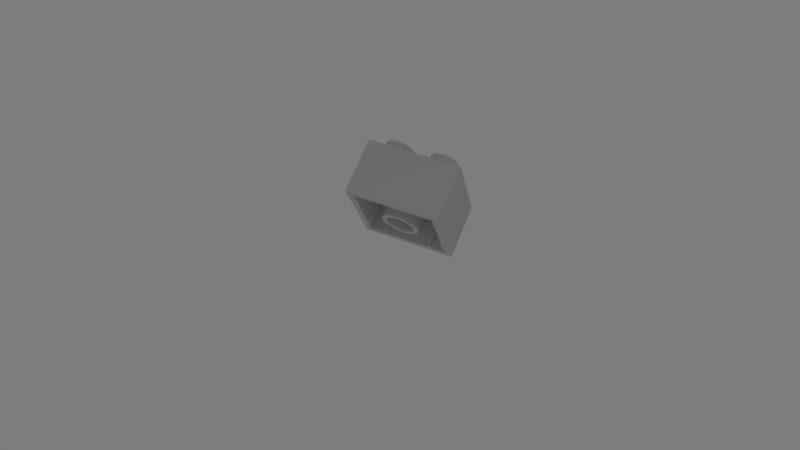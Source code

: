 # Source: render.blend  (saved by Blender 2.79.0; exported with 4.5.12 LTS)
import bpy
from mathutils import Matrix  # noqa: F401  (used for matrix-valued properties, if any)

bpy.ops.wm.read_factory_settings(use_empty=True)
scene = bpy.context.scene
scene.name = 'Scene'

# ---- collections
col_collection_1 = bpy.data.collections.new('Collection 1'); scene.collection.children.link(col_collection_1)

# ---- materials (node trees are filled in below, after node groups)
mat_color_194_001 = bpy.data.materials.new('Color_194.001')
mat_color_194_001.alpha_threshold = 0.0
mat_color_194_001.use_transparent_shadow = False
mat_color_194_001.diffuse_color = (0.6392, 0.6353, 0.6431, 1.0)
mat_color_194_001.specular_color = (0.0, 0.0, 0.0)
mat_color_194_001.roughness = 0.5
mat_color_194_001.specular_intensity = 1.0

# ---- material node trees

# ---- world
world_world = bpy.data.worlds.new('World'); scene.world = world_world
world_world.color = (0.2048, 0.2048, 0.2048)
world_world.use_sun_shadow = False
world_world.sun_shadow_jitter_overblur = 0.0
world_world.cycles.sampling_method = 'MANUAL'

# ---- cameras
cam_camera = bpy.data.cameras.new('Camera')
cam_camera.clip_end = 100.0
cam_camera.lens = 35.0
cam_camera.sensor_width = 32.0
cam_camera.sensor_height = 18.0
cam_camera.ortho_scale = 7.314
cam_camera.dof.focus_distance = 0.0
cam_camera.dof.aperture_fstop = 128.0

# ---- lights
light_lamp = bpy.data.lights.new('Lamp', 'POINT')
light_lamp.transmission_factor = 0.0
light_lamp.cutoff_distance = 30.0
light_lamp.energy = 100.0
light_lamp.shadow_buffer_clip_start = 1.001
light_lamp.shadow_soft_size = 0.1
light_lamp.shadow_maximum_resolution = 0.006
light_lamp.use_absolute_resolution = True

# ---- meshes
me_part_000 = bpy.data.meshes.new('Part.000')
me_part_000.from_pydata([(-7.96, 0.02, 7.96), (-7.96, 9.58, 7.96), (-7.96, 0.02, -7.96), (-7.96, 9.58, -7.96), (7.96, 9.58, -7.96), (7.96, 0.02, -7.96), (-7.96, 9.58, -7.96), (-7.96, 0.02, -7.96), (7.96, 0.02, -7.96), (7.96, 9.58, -7.96), (7.96, 0.02, 7.96), (7.96, 9.58, 7.96), (7.96, 0.02, 7.96), (7.96, 9.58, 7.96), (-7.96, 0.02, 7.96), (-7.96, 9.58, 7.96), (-7.96, 9.58, 7.96), (7.96, 9.58, 7.96), (-7.96, 9.58, -7.96), (7.96, 9.58, -7.96), (-7.96, 0.02, -7.96), (-6.8, 0.02, -6.8), (-7.96, 0.02, 7.96), (-6.8, 0.02, 6.8), (7.96, 0.02, -7.96), (6.8, 0.02, -6.8), (6.8, 0.02, 6.8), (7.96, 0.02, 7.96), (-6.8, 0.02, 6.8), (-6.8, 8.6, 6.8), (6.8, 0.02, 6.8), (6.8, 8.6, 6.8), (6.8, 0.02, 6.8), (6.8, 8.6, 6.8), (6.8, 0.02, -6.8), (6.8, 8.6, -6.8), (6.8, 0.02, -6.8), (6.8, 8.6, -6.8), (-6.8, 0.02, -6.8), (-6.8, 8.6, -6.8), (-6.8, 0.02, -6.8), (-6.8, 8.6, -6.8), (-6.8, 0.02, 6.8), (-6.8, 8.6, 6.8), (6.8, 8.6, -6.8), (6.8, 8.6, 6.8), (-6.8, 8.6, -6.8), (-6.8, 8.6, 6.8), (4.0, 9.58, -6.4), (3.082, 9.58, -6.217), (4.0, 11.4, -6.4), (3.082, 11.4, -6.217), (2.303, 9.58, -5.697), (2.303, 11.4, -5.697), (1.783, 9.58, -4.918), (1.783, 11.4, -4.918), (1.6, 9.58, -4.0), (1.6, 11.4, -4.0), (1.783, 9.58, -3.082), (1.783, 11.4, -3.082), (2.303, 9.58, -2.303), (2.303, 11.4, -2.303), (3.082, 9.58, -1.783), (3.082, 11.4, -1.783), (4.0, 9.58, -1.6), (4.0, 11.4, -1.6), (4.918, 9.58, -1.783), (4.918, 11.4, -1.783), (5.697, 9.58, -2.303), (5.697, 11.4, -2.303), (6.217, 9.58, -3.082), (6.217, 11.4, -3.082), (6.4, 9.58, -4.0), (6.4, 11.4, -4.0), (6.217, 9.58, -4.918), (6.217, 11.4, -4.918), (5.697, 9.58, -5.697), (5.697, 11.4, -5.697), (4.918, 9.58, -6.217), (4.918, 11.4, -6.217), (4.918, 11.4, -6.217), (4.0, 11.4, -6.4), (4.0, 11.4, -4.0), (5.697, 11.4, -5.697), (6.217, 11.4, -4.918), (6.4, 11.4, -4.0), (6.217, 11.4, -3.082), (5.697, 11.4, -2.303), (4.918, 11.4, -1.783), (4.0, 11.4, -1.6), (3.082, 11.4, -1.783), (2.303, 11.4, -2.303), (1.783, 11.4, -3.082), (1.6, 11.4, -4.0), (1.783, 11.4, -4.918), (2.303, 11.4, -5.697), (3.082, 11.4, -6.217), (4.0, 11.4, 1.6), (3.082, 11.4, 1.783), (4.0, 11.4, 4.0), (2.303, 11.4, 2.303), (1.783, 11.4, 3.082), (1.6, 11.4, 4.0), (1.783, 11.4, 4.918), (2.303, 11.4, 5.697), (3.082, 11.4, 6.217), (4.0, 11.4, 6.4), (4.918, 11.4, 6.217), (5.697, 11.4, 5.697), (6.217, 11.4, 4.918), (6.4, 11.4, 4.0), (6.217, 11.4, 3.082), (5.697, 11.4, 2.303), (4.918, 11.4, 1.783), (4.918, 9.58, 1.783), (4.0, 9.58, 1.6), (4.918, 11.4, 1.783), (4.0, 11.4, 1.6), (5.697, 9.58, 2.303), (5.697, 11.4, 2.303), (6.217, 9.58, 3.082), (6.217, 11.4, 3.082), (6.4, 9.58, 4.0), (6.4, 11.4, 4.0), (6.217, 9.58, 4.918), (6.217, 11.4, 4.918), (5.697, 9.58, 5.697), (5.697, 11.4, 5.697), (4.918, 9.58, 6.217), (4.918, 11.4, 6.217), (4.0, 9.58, 6.4), (4.0, 11.4, 6.4), (3.082, 9.58, 6.217), (3.082, 11.4, 6.217), (2.303, 9.58, 5.697), (2.303, 11.4, 5.697), (1.783, 9.58, 4.918), (1.783, 11.4, 4.918), (1.6, 9.58, 4.0), (1.6, 11.4, 4.0), (1.783, 9.58, 3.082), (1.783, 11.4, 3.082), (2.303, 9.58, 2.303), (2.303, 11.4, 2.303), (3.082, 9.58, 1.783), (3.082, 11.4, 1.783), (-4.0, 9.58, 1.6), (-4.918, 9.58, 1.783), (-4.0, 11.4, 1.6), (-4.918, 11.4, 1.783), (-5.697, 9.58, 2.303), (-5.697, 11.4, 2.303), (-6.217, 9.58, 3.082), (-6.217, 11.4, 3.082), (-6.4, 9.58, 4.0), (-6.4, 11.4, 4.0), (-6.217, 9.58, 4.918), (-6.217, 11.4, 4.918), (-5.697, 9.58, 5.697), (-5.697, 11.4, 5.697), (-4.918, 9.58, 6.217), (-4.918, 11.4, 6.217), (-4.0, 9.58, 6.4), (-4.0, 11.4, 6.4), (-3.082, 9.58, 6.217), (-3.082, 11.4, 6.217), (-2.303, 9.58, 5.697), (-2.303, 11.4, 5.697), (-1.783, 9.58, 4.918), (-1.783, 11.4, 4.918), (-1.6, 9.58, 4.0), (-1.6, 11.4, 4.0), (-1.783, 9.58, 3.082), (-1.783, 11.4, 3.082), (-2.303, 9.58, 2.303), (-2.303, 11.4, 2.303), (-3.082, 9.58, 1.783), (-3.082, 11.4, 1.783), (-3.082, 11.4, 1.783), (-4.0, 11.4, 1.6), (-4.0, 11.4, 4.0), (-2.303, 11.4, 2.303), (-1.783, 11.4, 3.082), (-1.6, 11.4, 4.0), (-1.783, 11.4, 4.918), (-2.303, 11.4, 5.697), (-3.082, 11.4, 6.217), (-4.0, 11.4, 6.4), (-4.918, 11.4, 6.217), (-5.697, 11.4, 5.697), (-6.217, 11.4, 4.918), (-6.4, 11.4, 4.0), (-6.217, 11.4, 3.082), (-5.697, 11.4, 2.303), (-4.918, 11.4, 1.783), (-4.0, 11.4, -6.4), (-4.918, 11.4, -6.217), (-4.0, 11.4, -4.0), (-5.697, 11.4, -5.697), (-6.217, 11.4, -4.918), (-6.4, 11.4, -4.0), (-6.217, 11.4, -3.082), (-5.697, 11.4, -2.303), (-4.918, 11.4, -1.783), (-4.0, 11.4, -1.6), (-3.082, 11.4, -1.783), (-2.303, 11.4, -2.303), (-1.783, 11.4, -3.082), (-1.6, 11.4, -4.0), (-1.783, 11.4, -4.918), (-2.303, 11.4, -5.697), (-3.082, 11.4, -6.217), (-3.082, 9.58, -6.217), (-4.0, 9.58, -6.4), (-3.082, 11.4, -6.217), (-4.0, 11.4, -6.4), (-2.303, 9.58, -5.697), (-2.303, 11.4, -5.697), (-1.783, 9.58, -4.918), (-1.783, 11.4, -4.918), (-1.6, 9.58, -4.0), (-1.6, 11.4, -4.0), (-1.783, 9.58, -3.082), (-1.783, 11.4, -3.082), (-2.303, 9.58, -2.303), (-2.303, 11.4, -2.303), (-3.082, 9.58, -1.783), (-3.082, 11.4, -1.783), (-4.0, 9.58, -1.6), (-4.0, 11.4, -1.6), (-4.918, 9.58, -1.783), (-4.918, 11.4, -1.783), (-5.697, 9.58, -2.303), (-5.697, 11.4, -2.303), (-6.217, 9.58, -3.082), (-6.217, 11.4, -3.082), (-6.4, 9.58, -4.0), (-6.4, 11.4, -4.0), (-6.217, 9.58, -4.918), (-6.217, 11.4, -4.918), (-5.697, 9.58, -5.697), (-5.697, 11.4, -5.697), (-4.918, 9.58, -6.217), (-4.918, 11.4, -6.217), (-4.768e-07, 0.02, -2.4), (-4.768e-07, 8.6, -2.4), (-0.9184, 0.02, -2.217), (-0.9184, 8.6, -2.217), (-1.697, 0.02, -1.697), (-1.697, 8.6, -1.697), (-2.217, 0.02, -0.9184), (-2.217, 8.6, -0.9184), (-2.4, 0.02, -2.949e-08), (-2.4, 8.6, -4.045e-07), (-2.217, 0.02, 0.9184), (-2.217, 8.6, 0.9184), (-1.697, 0.02, 1.697), (-1.697, 8.6, 1.697), (-0.9184, 0.02, 2.217), (-0.9184, 8.6, 2.217), (0.0, 0.02, 2.4), (0.0, 8.6, 2.4), (0.9184, 0.02, 2.217), (0.9184, 8.6, 2.217), (1.697, 0.02, 1.697), (1.697, 8.6, 1.697), (2.217, 0.02, 0.9184), (2.217, 8.6, 0.9184), (2.4, 0.02, 1.04e-07), (2.4, 8.6, -2.71e-07), (2.217, 0.02, -0.9184), (2.217, 8.6, -0.9184), (1.697, 0.02, -1.697), (1.697, 8.6, -1.697), (0.9184, 0.02, -2.217), (0.9184, 8.6, -2.217), (-1.244, 0.02, -3.003), (-1.244, 8.6, -3.003), (-4.768e-07, 0.02, -3.25), (-4.768e-07, 8.6, -3.25), (-2.298, 0.02, -2.298), (-2.298, 8.6, -2.298), (-3.003, 0.02, -1.244), (-3.003, 8.6, -1.244), (-3.25, 0.02, -3.963e-08), (-3.25, 8.6, -4.147e-07), (-3.003, 0.02, 1.244), (-3.003, 8.6, 1.244), (-2.298, 0.02, 2.298), (-2.298, 8.6, 2.298), (-1.244, 0.02, 3.003), (-1.244, 8.6, 3.003), (0.0, 0.02, 3.25), (0.0, 8.6, 3.25), (1.244, 0.02, 3.003), (1.244, 8.6, 3.003), (2.298, 0.02, 2.298), (2.298, 8.6, 2.298), (3.003, 0.02, 1.244), (3.003, 8.6, 1.244), (3.25, 0.02, 1.412e-07), (3.25, 8.6, -2.339e-07), (3.003, 0.02, -1.244), (3.003, 8.6, -1.244), (2.298, 0.02, -2.298), (2.298, 8.6, -2.298), (1.244, 0.02, -3.003), (1.244, 8.6, -3.003), (0.9184, 0.02, -2.217), (-4.768e-07, 0.02, -2.4), (1.244, 0.02, -3.003), (-4.768e-07, 0.02, -3.25), (-1.697, 0.02, -1.697), (-2.298, 0.02, -2.298), (-0.9184, 0.02, -2.217), (-1.244, 0.02, -3.003), (2.298, 0.02, -2.298), (1.697, 0.02, -1.697), (-2.217, 0.02, -0.9184), (-3.003, 0.02, -1.244), (2.217, 0.02, -0.9184), (3.003, 0.02, -1.244), (-3.25, 0.02, -3.963e-08), (-2.4, 0.02, -2.949e-08), (-3.003, 0.02, 1.244), (-2.217, 0.02, 0.9184), (2.4, 0.02, 1.04e-07), (3.25, 0.02, 1.412e-07), (2.217, 0.02, 0.9184), (3.003, 0.02, 1.244), (1.697, 0.02, 1.697), (2.298, 0.02, 2.298), (-1.697, 0.02, 1.697), (-2.298, 0.02, 2.298), (-0.9184, 0.02, 2.217), (-1.244, 0.02, 3.003), (0.9184, 0.02, 2.217), (1.244, 0.02, 3.003), (0.0, 0.02, 2.4), (0.0, 0.02, 3.25), (4.3, 0.15, -6.4), (4.3, 8.6, -6.4), (3.7, 0.15, -6.4), (3.7, 8.6, -6.4), (4.3, 0.15, -6.8), (4.3, 8.6, -6.8), (4.3, 0.15, -6.4), (4.3, 8.6, -6.4), (3.7, 0.15, -6.4), (3.7, 8.6, -6.4), (3.7, 0.15, -6.8), (3.7, 8.6, -6.8), (3.7, 0.15, -6.4), (3.7, 0.15, -6.8), (4.3, 0.15, -6.4), (4.3, 0.15, -6.8), (-3.7, 0.15, -6.4), (-3.7, 8.6, -6.4), (-4.3, 0.15, -6.4), (-4.3, 8.6, -6.4), (-3.7, 0.15, -6.8), (-3.7, 8.6, -6.8), (-3.7, 0.15, -6.4), (-3.7, 8.6, -6.4), (-4.3, 0.15, -6.4), (-4.3, 8.6, -6.4), (-4.3, 0.15, -6.8), (-4.3, 8.6, -6.8), (-4.3, 0.15, -6.4), (-4.3, 0.15, -6.8), (-3.7, 0.15, -6.4), (-3.7, 0.15, -6.8), (-4.3, 0.15, 6.8), (-4.3, 0.15, 6.4), (-3.7, 0.15, 6.8), (-3.7, 0.15, 6.4), (-4.3, 0.15, 6.8), (-4.3, 8.6, 6.8), (-4.3, 0.15, 6.4), (-4.3, 8.6, 6.4), (-4.3, 0.15, 6.4), (-4.3, 8.6, 6.4), (-3.7, 0.15, 6.4), (-3.7, 8.6, 6.4), (-3.7, 0.15, 6.4), (-3.7, 8.6, 6.4), (-3.7, 0.15, 6.8), (-3.7, 8.6, 6.8), (3.7, 0.15, 6.8), (3.7, 0.15, 6.4), (4.3, 0.15, 6.8), (4.3, 0.15, 6.4), (3.7, 0.15, 6.8), (3.7, 8.6, 6.8), (3.7, 0.15, 6.4), (3.7, 8.6, 6.4), (3.7, 0.15, 6.4), (3.7, 8.6, 6.4), (4.3, 0.15, 6.4), (4.3, 8.6, 6.4), (4.3, 0.15, 6.4), (4.3, 8.6, 6.4), (4.3, 0.15, 6.8), (4.3, 8.6, 6.8), (6.4, 0.15, -3.7), (6.4, 8.6, -3.7), (6.4, 0.15, -4.3), (6.4, 8.6, -4.3), (6.8, 0.15, -3.7), (6.8, 8.6, -3.7), (6.4, 0.15, -3.7), (6.4, 8.6, -3.7), (6.4, 0.15, -4.3), (6.4, 8.6, -4.3), (6.8, 0.15, -4.3), (6.8, 8.6, -4.3), (6.4, 0.15, -4.3), (6.8, 0.15, -4.3), (6.4, 0.15, -3.7), (6.8, 0.15, -3.7), (6.4, 0.15, 3.7), (6.8, 0.15, 3.7), (6.4, 0.15, 4.3), (6.8, 0.15, 4.3), (6.4, 0.15, 3.7), (6.4, 8.6, 3.7), (6.8, 0.15, 3.7), (6.8, 8.6, 3.7), (6.8, 0.15, 4.3), (6.8, 8.6, 4.3), (6.4, 0.15, 4.3), (6.4, 8.6, 4.3), (6.4, 0.15, 4.3), (6.4, 8.6, 4.3), (6.4, 0.15, 3.7), (6.4, 8.6, 3.7), (-6.4, 0.15, 4.3), (-6.4, 8.6, 4.3), (-6.8, 0.15, 4.3), (-6.8, 8.6, 4.3), (-6.4, 0.15, 3.7), (-6.4, 8.6, 3.7), (-6.4, 0.15, 4.3), (-6.4, 8.6, 4.3), (-6.8, 0.15, 3.7), (-6.8, 8.6, 3.7), (-6.4, 0.15, 3.7), (-6.4, 8.6, 3.7), (-6.8, 0.15, 3.7), (-6.4, 0.15, 3.7), (-6.8, 0.15, 4.3), (-6.4, 0.15, 4.3), (-6.8, 0.15, -4.3), (-6.4, 0.15, -4.3), (-6.8, 0.15, -3.7), (-6.4, 0.15, -3.7), (-6.8, 0.15, -4.3), (-6.8, 8.6, -4.3), (-6.4, 0.15, -4.3), (-6.4, 8.6, -4.3), (-6.4, 0.15, -4.3), (-6.4, 8.6, -4.3), (-6.4, 0.15, -3.7), (-6.4, 8.6, -3.7), (-6.4, 0.15, -3.7), (-6.4, 8.6, -3.7), (-6.8, 0.15, -3.7), (-6.8, 8.6, -3.7), (-4.325, 11.52, -3.156), (-4.325, 11.4, -3.206), (-4.858, 11.52, -3.156), (-4.795, 11.4, -3.206), (-4.795, 11.4, -3.206), (-4.667, 11.52, -3.983), (-4.628, 11.4, -3.933), (-4.628, 11.4, -3.933), (-4.328, 11.52, -3.983), (-4.328, 11.4, -3.933), (-4.328, 11.52, -4.034), (-4.328, 11.4, -4.083), (-4.656, 11.52, -4.034), (-4.593, 11.4, -4.083), (-4.593, 11.4, -4.083), (-4.465, 11.52, -4.86), (-4.426, 11.4, -4.811), (-4.426, 11.4, -4.811), (-3.921, 11.52, -4.86), (-3.921, 11.4, -4.811), (-3.921, 11.52, -4.911), (-3.921, 11.4, -4.961), (-4.485, 11.52, -4.911), (-4.485, 11.4, -4.961), (-4.51, 11.52, -4.892), (-4.559, 11.4, -4.903), (-4.708, 11.52, -4.034), (-4.759, 11.4, -4.034), (-4.889, 11.52, -3.105), (-4.889, 11.4, -3.055), (-4.325, 11.52, -3.105), (-4.325, 11.4, -3.055), (-4.281, 11.4, -3.07), (-4.31, 11.52, -3.11), (-4.253, 11.4, -3.107), (-4.301, 11.52, -3.123), (-4.281, 11.4, -3.191), (-4.31, 11.52, -3.151), (-4.301, 11.52, -3.138), (-4.253, 11.4, -3.154), (-3.877, 11.4, -4.947), (-3.906, 11.52, -4.906), (-3.849, 11.4, -4.909), (-3.897, 11.52, -4.894), (-3.849, 11.4, -4.863), (-3.897, 11.52, -4.878), (-3.877, 11.4, -4.825), (-3.906, 11.52, -4.865), (-4.494, 11.52, -4.91), (-4.51, 11.4, -4.957), (-4.501, 11.52, -4.906), (-4.532, 11.4, -4.945), (-4.507, 11.52, -4.899), (-4.549, 11.4, -4.926), (-4.719, 11.52, -3.983), (-4.77, 11.4, -3.983), (-4.914, 11.52, -3.136), (-4.963, 11.4, -3.148), (-4.284, 11.4, -4.069), (-4.313, 11.52, -4.029), (-4.257, 11.4, -4.031), (-4.304, 11.52, -4.016), (-4.257, 11.4, -3.985), (-4.304, 11.52, -4.0), (-4.284, 11.4, -3.947), (-4.313, 11.52, -3.988), (-4.922, 11.4, -3.063), (-4.901, 11.52, -3.108), (-4.948, 11.4, -3.084), (-4.909, 11.52, -3.115), (-4.963, 11.4, -3.114), (-4.914, 11.52, -3.125), (-2.822, 11.52, -4.678), (-2.87, 11.4, -4.689), (-3.099, 11.52, -3.474), (-3.147, 11.4, -3.485), (-2.514, 11.52, -3.339), (-2.465, 11.4, -3.327), (-2.237, 11.52, -4.542), (-2.188, 11.4, -4.531), (-2.773, 11.52, -4.666), (-3.05, 11.52, -3.463), (-2.563, 11.52, -3.35), (-2.286, 11.52, -4.554), (-2.724, 11.4, -4.655), (-3.001, 11.4, -3.452), (-2.611, 11.4, -3.361), (-2.334, 11.4, -4.565), (-2.712, 11.52, -4.78), (-2.675, 11.4, -4.747), (-2.749, 11.52, -4.815), (-2.785, 11.4, -4.849), (-2.602, 11.52, -4.849), (-2.588, 11.4, -4.801), (-2.617, 11.52, -4.897), (-2.631, 11.4, -4.945), (-2.473, 11.52, -4.853), (-2.484, 11.4, -4.805), (-2.461, 11.52, -4.903), (-2.45, 11.4, -4.951), (-2.359, 11.52, -4.793), (-2.393, 11.4, -4.756), (-2.324, 11.52, -4.83), (-2.29, 11.4, -4.866), (-2.29, 11.52, -4.683), (-2.338, 11.4, -4.668), (-2.242, 11.52, -4.698), (-2.194, 11.4, -4.712), (-2.624, 11.52, -3.236), (-2.66, 11.4, -3.27), (-2.587, 11.52, -3.201), (-2.55, 11.4, -3.168), (-2.733, 11.52, -3.168), (-2.748, 11.4, -3.215), (-2.719, 11.52, -3.119), (-2.704, 11.4, -3.072), (-2.863, 11.52, -3.163), (-2.851, 11.4, -3.212), (-2.874, 11.52, -3.114), (-2.885, 11.4, -3.065), (-2.977, 11.52, -3.224), (-2.943, 11.4, -3.26), (-3.011, 11.52, -3.187), (-3.045, 11.4, -3.151), (-3.045, 11.52, -3.334), (-2.998, 11.4, -3.348), (-3.094, 11.52, -3.319), (-3.141, 11.4, -3.304), (-3.922, 11.52, -3.463), (-3.873, 11.4, -3.452), (-3.645, 11.52, -4.666), (-3.596, 11.4, -4.655), (-3.694, 11.52, -4.678), (-3.743, 11.4, -4.689), (-3.971, 11.52, -3.474), (-4.02, 11.4, -3.485), (-3.386, 11.52, -3.337), (-3.338, 11.4, -3.327), (-3.233, 11.52, -4.003), (-3.185, 11.4, -3.992), (-3.258, 11.52, -4.034), (-3.258, 11.4, -4.083), (-3.463, 11.52, -4.034), (-3.463, 11.4, -4.083), (-3.463, 11.52, -3.983), (-3.463, 11.4, -3.933), (-3.29, 11.52, -3.983), (-3.352, 11.4, -3.933), (-3.352, 11.4, -3.933), (-3.435, 11.52, -3.348), (-3.484, 11.4, -3.361), (-3.053, 11.4, -4.578), (-3.103, 11.52, -4.583), (-3.071, 11.4, -4.536), (-3.109, 11.52, -4.568), (-3.111, 11.4, -4.512), (-3.122, 11.52, -4.56), (-3.157, 11.4, -4.516), (-3.138, 11.52, -4.562), (-3.192, 11.4, -4.547), (-3.149, 11.52, -4.572), (-3.202, 11.4, -4.592), (-3.153, 11.52, -4.587), (-3.548, 11.4, -4.747), (-3.584, 11.52, -4.78), (-3.621, 11.52, -4.815), (-3.657, 11.4, -4.849), (-3.46, 11.4, -4.801), (-3.474, 11.52, -4.848), (-3.488, 11.52, -4.897), (-3.504, 11.4, -4.945), (-3.356, 11.4, -4.805), (-3.344, 11.52, -4.852), (-3.333, 11.52, -4.902), (-3.323, 11.4, -4.951), (-3.265, 11.4, -4.756), (-3.23, 11.52, -4.791), (-3.196, 11.52, -4.828), (-3.163, 11.4, -4.866), (-3.21, 11.4, -4.668), (-3.162, 11.52, -4.681), (-3.114, 11.52, -4.696), (-3.067, 11.4, -4.712), (-3.918, 11.52, -3.333), (-3.966, 11.52, -3.319), (-4.013, 11.4, -3.304), (-3.87, 11.4, -3.348), (-3.85, 11.52, -3.223), (-3.884, 11.52, -3.186), (-3.917, 11.4, -3.151), (-3.815, 11.4, -3.26), (-3.736, 11.52, -3.162), (-3.747, 11.52, -3.113), (-3.758, 11.4, -3.065), (-3.724, 11.4, -3.212), (-3.606, 11.52, -3.166), (-3.592, 11.52, -3.118), (-3.576, 11.4, -3.072), (-3.62, 11.4, -3.215), (-3.496, 11.52, -3.234), (-3.459, 11.52, -3.2), (-3.423, 11.4, -3.168), (-3.532, 11.4, -3.27), (-3.508, 11.4, -3.948), (-3.478, 11.52, -3.988), (-3.535, 11.4, -3.986), (-3.487, 11.52, -4.0), (-3.535, 11.4, -4.033), (-3.487, 11.52, -4.016), (-3.508, 11.4, -4.071), (-3.478, 11.52, -4.029), (-3.226, 11.4, -4.076), (-3.247, 11.52, -4.031), (-3.2, 11.4, -4.055), (-3.238, 11.52, -4.024), (-3.185, 11.4, -4.025), (-3.233, 11.52, -4.014), (-5.4, 11.4, -4.942), (-5.367, 11.52, -4.905), (-5.357, 11.4, -4.961), (-5.353, 11.52, -4.911), (-5.424, 11.4, -4.903), (-5.375, 11.52, -4.892), (-5.282, 11.4, -4.915), (-5.327, 11.52, -4.896), (-5.278, 11.4, -4.869), (-5.326, 11.52, -4.88), (-5.19, 11.52, -3.156), (-5.19, 11.4, -3.206), (-5.723, 11.52, -3.156), (-5.66, 11.4, -3.206), (-5.66, 11.4, -3.206), (-5.312, 11.4, -4.95), (-5.338, 11.52, -4.908), (-5.779, 11.52, -3.136), (-5.828, 11.4, -3.148), (-5.755, 11.52, -3.105), (-5.755, 11.4, -3.055), (-5.19, 11.52, -3.105), (-5.19, 11.4, -3.055), (-5.146, 11.4, -3.191), (-5.175, 11.52, -3.151), (-5.119, 11.4, -3.154), (-5.166, 11.52, -3.138), (-5.119, 11.4, -3.107), (-5.166, 11.52, -3.123), (-5.146, 11.4, -3.07), (-5.175, 11.52, -3.11), (-5.787, 11.4, -3.063), (-5.766, 11.52, -3.108), (-5.814, 11.4, -3.084), (-5.775, 11.52, -3.115), (-5.828, 11.4, -3.114), (-5.779, 11.52, -3.125), (3.675, 11.52, -3.156), (3.675, 11.4, -3.206), (3.142, 11.52, -3.156), (3.205, 11.4, -3.206), (3.205, 11.4, -3.206), (3.333, 11.52, -3.983), (3.372, 11.4, -3.933), (3.372, 11.4, -3.933), (3.672, 11.52, -3.983), (3.672, 11.4, -3.933), (3.672, 11.52, -4.034), (3.672, 11.4, -4.083), (3.344, 11.52, -4.034), (3.407, 11.4, -4.083), (3.407, 11.4, -4.083), (3.535, 11.52, -4.86), (3.574, 11.4, -4.811), (3.574, 11.4, -4.811), (4.079, 11.52, -4.86), (4.079, 11.4, -4.811), (4.079, 11.52, -4.911), (4.079, 11.4, -4.961), (3.515, 11.52, -4.911), (3.515, 11.4, -4.961), (3.49, 11.52, -4.892), (3.441, 11.4, -4.903), (3.292, 11.52, -4.034), (3.241, 11.4, -4.034), (3.111, 11.52, -3.105), (3.111, 11.4, -3.055), (3.675, 11.52, -3.105), (3.675, 11.4, -3.055), (3.719, 11.4, -3.07), (3.69, 11.52, -3.11), (3.747, 11.4, -3.107), (3.699, 11.52, -3.123), (3.719, 11.4, -3.191), (3.69, 11.52, -3.151), (3.699, 11.52, -3.138), (3.747, 11.4, -3.154), (4.123, 11.4, -4.947), (4.094, 11.52, -4.906), (4.151, 11.4, -4.909), (4.103, 11.52, -4.894), (4.151, 11.4, -4.863), (4.103, 11.52, -4.878), (4.123, 11.4, -4.825), (4.094, 11.52, -4.865), (3.506, 11.52, -4.91), (3.49, 11.4, -4.957), (3.499, 11.52, -4.906), (3.468, 11.4, -4.945), (3.493, 11.52, -4.899), (3.451, 11.4, -4.926), (3.281, 11.52, -3.983), (3.23, 11.4, -3.983), (3.086, 11.52, -3.136), (3.037, 11.4, -3.148), (3.716, 11.4, -4.069), (3.687, 11.52, -4.029), (3.743, 11.4, -4.031), (3.696, 11.52, -4.016), (3.743, 11.4, -3.985), (3.696, 11.52, -4.0), (3.716, 11.4, -3.947), (3.687, 11.52, -3.988), (3.078, 11.4, -3.063), (3.099, 11.52, -3.108), (3.052, 11.4, -3.084), (3.091, 11.52, -3.115), (3.037, 11.4, -3.114), (3.086, 11.52, -3.125), (5.178, 11.52, -4.678), (5.13, 11.4, -4.689), (4.901, 11.52, -3.474), (4.853, 11.4, -3.485), (5.486, 11.52, -3.339), (5.535, 11.4, -3.327), (5.763, 11.52, -4.542), (5.812, 11.4, -4.531), (5.227, 11.52, -4.666), (4.95, 11.52, -3.463), (5.437, 11.52, -3.35), (5.714, 11.52, -4.554), (5.276, 11.4, -4.655), (4.999, 11.4, -3.452), (5.389, 11.4, -3.361), (5.666, 11.4, -4.565), (5.288, 11.52, -4.78), (5.325, 11.4, -4.747), (5.251, 11.52, -4.815), (5.215, 11.4, -4.849), (5.398, 11.52, -4.849), (5.412, 11.4, -4.801), (5.383, 11.52, -4.897), (5.369, 11.4, -4.945), (5.527, 11.52, -4.853), (5.516, 11.4, -4.805), (5.539, 11.52, -4.903), (5.55, 11.4, -4.951), (5.641, 11.52, -4.793), (5.607, 11.4, -4.756), (5.676, 11.52, -4.83), (5.71, 11.4, -4.866), (5.71, 11.52, -4.683), (5.662, 11.4, -4.668), (5.758, 11.52, -4.698), (5.806, 11.4, -4.712), (5.376, 11.52, -3.236), (5.34, 11.4, -3.27), (5.413, 11.52, -3.201), (5.45, 11.4, -3.168), (5.267, 11.52, -3.168), (5.252, 11.4, -3.215), (5.281, 11.52, -3.119), (5.296, 11.4, -3.072), (5.137, 11.52, -3.163), (5.149, 11.4, -3.212), (5.126, 11.52, -3.114), (5.115, 11.4, -3.065), (5.023, 11.52, -3.224), (5.057, 11.4, -3.26), (4.989, 11.52, -3.187), (4.955, 11.4, -3.151), (4.955, 11.52, -3.334), (5.002, 11.4, -3.348), (4.906, 11.52, -3.319), (4.859, 11.4, -3.304), (4.078, 11.52, -3.463), (4.127, 11.4, -3.452), (4.355, 11.52, -4.666), (4.404, 11.4, -4.655), (4.306, 11.52, -4.678), (4.257, 11.4, -4.689), (4.029, 11.52, -3.474), (3.98, 11.4, -3.485), (4.614, 11.52, -3.337), (4.662, 11.4, -3.327), (4.767, 11.52, -4.003), (4.815, 11.4, -3.992), (4.742, 11.52, -4.034), (4.742, 11.4, -4.083), (4.537, 11.52, -4.034), (4.537, 11.4, -4.083), (4.537, 11.52, -3.983), (4.537, 11.4, -3.933), (4.71, 11.52, -3.983), (4.648, 11.4, -3.933), (4.648, 11.4, -3.933), (4.565, 11.52, -3.348), (4.516, 11.4, -3.361), (4.947, 11.4, -4.578), (4.897, 11.52, -4.583), (4.929, 11.4, -4.536), (4.891, 11.52, -4.568), (4.889, 11.4, -4.512), (4.878, 11.52, -4.56), (4.843, 11.4, -4.516), (4.862, 11.52, -4.562), (4.808, 11.4, -4.547), (4.851, 11.52, -4.572), (4.798, 11.4, -4.592), (4.847, 11.52, -4.587), (4.452, 11.4, -4.747), (4.416, 11.52, -4.78), (4.379, 11.52, -4.815), (4.343, 11.4, -4.849), (4.54, 11.4, -4.801), (4.526, 11.52, -4.848), (4.512, 11.52, -4.897), (4.496, 11.4, -4.945), (4.644, 11.4, -4.805), (4.656, 11.52, -4.852), (4.667, 11.52, -4.902), (4.677, 11.4, -4.951), (4.735, 11.4, -4.756), (4.77, 11.52, -4.791), (4.804, 11.52, -4.828), (4.837, 11.4, -4.866), (4.79, 11.4, -4.668), (4.838, 11.52, -4.681), (4.886, 11.52, -4.696), (4.933, 11.4, -4.712), (4.082, 11.52, -3.333), (4.034, 11.52, -3.319), (3.987, 11.4, -3.304), (4.13, 11.4, -3.348), (4.15, 11.52, -3.223), (4.116, 11.52, -3.186), (4.083, 11.4, -3.151), (4.185, 11.4, -3.26), (4.264, 11.52, -3.162), (4.253, 11.52, -3.113), (4.242, 11.4, -3.065), (4.276, 11.4, -3.212), (4.394, 11.52, -3.166), (4.408, 11.52, -3.118), (4.424, 11.4, -3.072), (4.38, 11.4, -3.215), (4.504, 11.52, -3.234), (4.541, 11.52, -3.2), (4.577, 11.4, -3.168), (4.468, 11.4, -3.27), (4.492, 11.4, -3.948), (4.522, 11.52, -3.988), (4.465, 11.4, -3.986), (4.513, 11.52, -4.0), (4.465, 11.4, -4.033), (4.513, 11.52, -4.016), (4.492, 11.4, -4.071), (4.522, 11.52, -4.029), (4.774, 11.4, -4.076), (4.753, 11.52, -4.031), (4.8, 11.4, -4.055), (4.762, 11.52, -4.024), (4.815, 11.4, -4.025), (4.767, 11.52, -4.014), (2.6, 11.4, -4.942), (2.633, 11.52, -4.905), (2.643, 11.4, -4.961), (2.647, 11.52, -4.911), (2.576, 11.4, -4.903), (2.625, 11.52, -4.892), (2.718, 11.4, -4.915), (2.673, 11.52, -4.896), (2.722, 11.4, -4.869), (2.674, 11.52, -4.88), (2.81, 11.52, -3.156), (2.81, 11.4, -3.206), (2.277, 11.52, -3.156), (2.34, 11.4, -3.206), (2.34, 11.4, -3.206), (2.688, 11.4, -4.95), (2.662, 11.52, -4.908), (2.221, 11.52, -3.136), (2.172, 11.4, -3.148), (2.245, 11.52, -3.105), (2.245, 11.4, -3.055), (2.81, 11.52, -3.105), (2.81, 11.4, -3.055), (2.854, 11.4, -3.191), (2.825, 11.52, -3.151), (2.881, 11.4, -3.154), (2.834, 11.52, -3.138), (2.881, 11.4, -3.107), (2.834, 11.52, -3.123), (2.854, 11.4, -3.07), (2.825, 11.52, -3.11), (2.213, 11.4, -3.063), (2.234, 11.52, -3.108), (2.186, 11.4, -3.084), (2.225, 11.52, -3.115), (2.172, 11.4, -3.114), (2.221, 11.52, -3.125), (-4.325, 11.52, 4.844), (-4.325, 11.4, 4.794), (-4.858, 11.52, 4.844), (-4.795, 11.4, 4.794), (-4.795, 11.4, 4.794), (-4.667, 11.52, 4.017), (-4.628, 11.4, 4.067), (-4.628, 11.4, 4.067), (-4.328, 11.52, 4.017), (-4.328, 11.4, 4.067), (-4.328, 11.52, 3.966), (-4.328, 11.4, 3.917), (-4.656, 11.52, 3.966), (-4.593, 11.4, 3.917), (-4.593, 11.4, 3.917), (-4.465, 11.52, 3.14), (-4.426, 11.4, 3.189), (-4.426, 11.4, 3.189), (-3.921, 11.52, 3.14), (-3.921, 11.4, 3.189), (-3.921, 11.52, 3.089), (-3.921, 11.4, 3.039), (-4.485, 11.52, 3.089), (-4.485, 11.4, 3.039), (-4.51, 11.52, 3.108), (-4.559, 11.4, 3.097), (-4.708, 11.52, 3.966), (-4.759, 11.4, 3.966), (-4.889, 11.52, 4.895), (-4.889, 11.4, 4.945), (-4.325, 11.52, 4.895), (-4.325, 11.4, 4.945), (-4.281, 11.4, 4.93), (-4.31, 11.52, 4.89), (-4.253, 11.4, 4.893), (-4.301, 11.52, 4.877), (-4.281, 11.4, 4.809), (-4.31, 11.52, 4.849), (-4.301, 11.52, 4.862), (-4.253, 11.4, 4.846), (-3.877, 11.4, 3.053), (-3.906, 11.52, 3.094), (-3.849, 11.4, 3.091), (-3.897, 11.52, 3.106), (-3.849, 11.4, 3.137), (-3.897, 11.52, 3.122), (-3.877, 11.4, 3.175), (-3.906, 11.52, 3.135), (-4.494, 11.52, 3.09), (-4.51, 11.4, 3.043), (-4.501, 11.52, 3.094), (-4.532, 11.4, 3.055), (-4.507, 11.52, 3.101), (-4.549, 11.4, 3.074), (-4.719, 11.52, 4.017), (-4.77, 11.4, 4.017), (-4.914, 11.52, 4.864), (-4.963, 11.4, 4.852), (-4.284, 11.4, 3.931), (-4.313, 11.52, 3.971), (-4.257, 11.4, 3.969), (-4.304, 11.52, 3.984), (-4.257, 11.4, 4.015), (-4.304, 11.52, 4.0), (-4.284, 11.4, 4.053), (-4.313, 11.52, 4.012), (-4.922, 11.4, 4.937), (-4.901, 11.52, 4.892), (-4.948, 11.4, 4.916), (-4.909, 11.52, 4.885), (-4.963, 11.4, 4.886), (-4.914, 11.52, 4.875), (-2.822, 11.52, 3.322), (-2.87, 11.4, 3.311), (-3.099, 11.52, 4.526), (-3.147, 11.4, 4.515), (-2.514, 11.52, 4.661), (-2.465, 11.4, 4.673), (-2.237, 11.52, 3.458), (-2.188, 11.4, 3.469), (-2.773, 11.52, 3.334), (-3.05, 11.52, 4.537), (-2.563, 11.52, 4.65), (-2.286, 11.52, 3.446), (-2.724, 11.4, 3.345), (-3.001, 11.4, 4.548), (-2.611, 11.4, 4.639), (-2.334, 11.4, 3.435), (-2.712, 11.52, 3.22), (-2.675, 11.4, 3.253), (-2.749, 11.52, 3.185), (-2.785, 11.4, 3.151), (-2.602, 11.52, 3.151), (-2.588, 11.4, 3.199), (-2.617, 11.52, 3.103), (-2.631, 11.4, 3.055), (-2.473, 11.52, 3.147), (-2.484, 11.4, 3.195), (-2.461, 11.52, 3.097), (-2.45, 11.4, 3.049), (-2.359, 11.52, 3.207), (-2.393, 11.4, 3.244), (-2.324, 11.52, 3.17), (-2.29, 11.4, 3.134), (-2.29, 11.52, 3.317), (-2.338, 11.4, 3.332), (-2.242, 11.52, 3.302), (-2.194, 11.4, 3.288), (-2.624, 11.52, 4.764), (-2.66, 11.4, 4.73), (-2.587, 11.52, 4.799), (-2.55, 11.4, 4.832), (-2.733, 11.52, 4.832), (-2.748, 11.4, 4.785), (-2.719, 11.52, 4.881), (-2.704, 11.4, 4.928), (-2.863, 11.52, 4.837), (-2.851, 11.4, 4.788), (-2.874, 11.52, 4.886), (-2.885, 11.4, 4.935), (-2.977, 11.52, 4.776), (-2.943, 11.4, 4.74), (-3.011, 11.52, 4.813), (-3.045, 11.4, 4.849), (-3.045, 11.52, 4.666), (-2.998, 11.4, 4.652), (-3.094, 11.52, 4.681), (-3.141, 11.4, 4.696), (-3.922, 11.52, 4.537), (-3.873, 11.4, 4.548), (-3.645, 11.52, 3.334), (-3.596, 11.4, 3.345), (-3.694, 11.52, 3.322), (-3.743, 11.4, 3.311), (-3.971, 11.52, 4.526), (-4.02, 11.4, 4.515), (-3.386, 11.52, 4.663), (-3.338, 11.4, 4.673), (-3.233, 11.52, 3.997), (-3.185, 11.4, 4.008), (-3.258, 11.52, 3.966), (-3.258, 11.4, 3.917), (-3.463, 11.52, 3.966), (-3.463, 11.4, 3.917), (-3.463, 11.52, 4.017), (-3.463, 11.4, 4.067), (-3.29, 11.52, 4.017), (-3.352, 11.4, 4.067), (-3.352, 11.4, 4.067), (-3.435, 11.52, 4.652), (-3.484, 11.4, 4.639), (-3.053, 11.4, 3.422), (-3.103, 11.52, 3.417), (-3.071, 11.4, 3.464), (-3.109, 11.52, 3.432), (-3.111, 11.4, 3.488), (-3.122, 11.52, 3.44), (-3.157, 11.4, 3.484), (-3.138, 11.52, 3.438), (-3.192, 11.4, 3.453), (-3.149, 11.52, 3.428), (-3.202, 11.4, 3.408), (-3.153, 11.52, 3.413), (-3.548, 11.4, 3.253), (-3.584, 11.52, 3.22), (-3.621, 11.52, 3.185), (-3.657, 11.4, 3.151), (-3.46, 11.4, 3.199), (-3.474, 11.52, 3.152), (-3.488, 11.52, 3.103), (-3.504, 11.4, 3.055), (-3.356, 11.4, 3.195), (-3.344, 11.52, 3.148), (-3.333, 11.52, 3.098), (-3.323, 11.4, 3.049), (-3.265, 11.4, 3.244), (-3.23, 11.52, 3.209), (-3.196, 11.52, 3.172), (-3.163, 11.4, 3.134), (-3.21, 11.4, 3.332), (-3.162, 11.52, 3.319), (-3.114, 11.52, 3.304), (-3.067, 11.4, 3.288), (-3.918, 11.52, 4.667), (-3.966, 11.52, 4.681), (-4.013, 11.4, 4.696), (-3.87, 11.4, 4.652), (-3.85, 11.52, 4.777), (-3.884, 11.52, 4.814), (-3.917, 11.4, 4.849), (-3.815, 11.4, 4.74), (-3.736, 11.52, 4.838), (-3.747, 11.52, 4.887), (-3.758, 11.4, 4.935), (-3.724, 11.4, 4.788), (-3.606, 11.52, 4.834), (-3.592, 11.52, 4.882), (-3.576, 11.4, 4.928), (-3.62, 11.4, 4.785), (-3.496, 11.52, 4.766), (-3.459, 11.52, 4.8), (-3.423, 11.4, 4.832), (-3.532, 11.4, 4.73), (-3.508, 11.4, 4.052), (-3.478, 11.52, 4.012), (-3.535, 11.4, 4.014), (-3.487, 11.52, 4.0), (-3.535, 11.4, 3.967), (-3.487, 11.52, 3.984), (-3.508, 11.4, 3.929), (-3.478, 11.52, 3.971), (-3.226, 11.4, 3.924), (-3.247, 11.52, 3.969), (-3.2, 11.4, 3.945), (-3.238, 11.52, 3.976), (-3.185, 11.4, 3.975), (-3.233, 11.52, 3.986), (-5.4, 11.4, 3.058), (-5.367, 11.52, 3.095), (-5.357, 11.4, 3.039), (-5.353, 11.52, 3.089), (-5.424, 11.4, 3.097), (-5.375, 11.52, 3.108), (-5.282, 11.4, 3.085), (-5.327, 11.52, 3.104), (-5.278, 11.4, 3.131), (-5.326, 11.52, 3.12), (-5.19, 11.52, 4.844), (-5.19, 11.4, 4.794), (-5.723, 11.52, 4.844), (-5.66, 11.4, 4.794), (-5.66, 11.4, 4.794), (-5.312, 11.4, 3.05), (-5.338, 11.52, 3.092), (-5.779, 11.52, 4.864), (-5.828, 11.4, 4.852), (-5.755, 11.52, 4.895), (-5.755, 11.4, 4.945), (-5.19, 11.52, 4.895), (-5.19, 11.4, 4.945), (-5.146, 11.4, 4.809), (-5.175, 11.52, 4.849), (-5.119, 11.4, 4.846), (-5.166, 11.52, 4.862), (-5.119, 11.4, 4.893), (-5.166, 11.52, 4.877), (-5.146, 11.4, 4.93), (-5.175, 11.52, 4.89), (-5.787, 11.4, 4.937), (-5.766, 11.52, 4.892), (-5.814, 11.4, 4.916), (-5.775, 11.52, 4.885), (-5.828, 11.4, 4.886), (-5.779, 11.52, 4.875), (3.675, 11.52, 4.844), (3.675, 11.4, 4.794), (3.142, 11.52, 4.844), (3.205, 11.4, 4.794), (3.205, 11.4, 4.794), (3.333, 11.52, 4.017), (3.372, 11.4, 4.067), (3.372, 11.4, 4.067), (3.672, 11.52, 4.017), (3.672, 11.4, 4.067), (3.672, 11.52, 3.966), (3.672, 11.4, 3.917), (3.344, 11.52, 3.966), (3.407, 11.4, 3.917), (3.407, 11.4, 3.917), (3.535, 11.52, 3.14), (3.574, 11.4, 3.189), (3.574, 11.4, 3.189), (4.079, 11.52, 3.14), (4.079, 11.4, 3.189), (4.079, 11.52, 3.089), (4.079, 11.4, 3.039), (3.515, 11.52, 3.089), (3.515, 11.4, 3.039), (3.49, 11.52, 3.108), (3.441, 11.4, 3.097), (3.292, 11.52, 3.966), (3.241, 11.4, 3.966), (3.111, 11.52, 4.895), (3.111, 11.4, 4.945), (3.675, 11.52, 4.895), (3.675, 11.4, 4.945), (3.719, 11.4, 4.93), (3.69, 11.52, 4.89), (3.747, 11.4, 4.893), (3.699, 11.52, 4.877), (3.719, 11.4, 4.809), (3.69, 11.52, 4.849), (3.699, 11.52, 4.862), (3.747, 11.4, 4.846), (4.123, 11.4, 3.053), (4.094, 11.52, 3.094), (4.151, 11.4, 3.091), (4.103, 11.52, 3.106), (4.151, 11.4, 3.137), (4.103, 11.52, 3.122), (4.123, 11.4, 3.175), (4.094, 11.52, 3.135), (3.506, 11.52, 3.09), (3.49, 11.4, 3.043), (3.499, 11.52, 3.094), (3.468, 11.4, 3.055), (3.493, 11.52, 3.101), (3.451, 11.4, 3.074), (3.281, 11.52, 4.017), (3.23, 11.4, 4.017), (3.086, 11.52, 4.864), (3.037, 11.4, 4.852), (3.716, 11.4, 3.931), (3.687, 11.52, 3.971), (3.743, 11.4, 3.969), (3.696, 11.52, 3.984), (3.743, 11.4, 4.015), (3.696, 11.52, 4.0), (3.716, 11.4, 4.053), (3.687, 11.52, 4.012), (3.078, 11.4, 4.937), (3.099, 11.52, 4.892), (3.052, 11.4, 4.916), (3.091, 11.52, 4.885), (3.037, 11.4, 4.886), (3.086, 11.52, 4.875), (5.178, 11.52, 3.322), (5.13, 11.4, 3.311), (4.901, 11.52, 4.526), (4.853, 11.4, 4.515), (5.486, 11.52, 4.661), (5.535, 11.4, 4.673), (5.763, 11.52, 3.458), (5.812, 11.4, 3.469), (5.227, 11.52, 3.334), (4.95, 11.52, 4.537), (5.437, 11.52, 4.65), (5.714, 11.52, 3.446), (5.276, 11.4, 3.345), (4.999, 11.4, 4.548), (5.389, 11.4, 4.639), (5.666, 11.4, 3.435), (5.288, 11.52, 3.22), (5.325, 11.4, 3.253), (5.251, 11.52, 3.185), (5.215, 11.4, 3.151), (5.398, 11.52, 3.151), (5.412, 11.4, 3.199), (5.383, 11.52, 3.103), (5.369, 11.4, 3.055), (5.527, 11.52, 3.147), (5.516, 11.4, 3.195), (5.539, 11.52, 3.097), (5.55, 11.4, 3.049), (5.641, 11.52, 3.207), (5.607, 11.4, 3.244), (5.676, 11.52, 3.17), (5.71, 11.4, 3.134), (5.71, 11.52, 3.317), (5.662, 11.4, 3.332), (5.758, 11.52, 3.302), (5.806, 11.4, 3.288), (5.376, 11.52, 4.764), (5.34, 11.4, 4.73), (5.413, 11.52, 4.799), (5.45, 11.4, 4.832), (5.267, 11.52, 4.832), (5.252, 11.4, 4.785), (5.281, 11.52, 4.881), (5.296, 11.4, 4.928), (5.137, 11.52, 4.837), (5.149, 11.4, 4.788), (5.126, 11.52, 4.886), (5.115, 11.4, 4.935), (5.023, 11.52, 4.776), (5.057, 11.4, 4.74), (4.989, 11.52, 4.813), (4.955, 11.4, 4.849), (4.955, 11.52, 4.666), (5.002, 11.4, 4.652), (4.906, 11.52, 4.681), (4.859, 11.4, 4.696), (4.078, 11.52, 4.537), (4.127, 11.4, 4.548), (4.355, 11.52, 3.334), (4.404, 11.4, 3.345), (4.306, 11.52, 3.322), (4.257, 11.4, 3.311), (4.029, 11.52, 4.526), (3.98, 11.4, 4.515), (4.614, 11.52, 4.663), (4.662, 11.4, 4.673), (4.767, 11.52, 3.997), (4.815, 11.4, 4.008), (4.742, 11.52, 3.966), (4.742, 11.4, 3.917), (4.537, 11.52, 3.966), (4.537, 11.4, 3.917), (4.537, 11.52, 4.017), (4.537, 11.4, 4.067), (4.71, 11.52, 4.017), (4.648, 11.4, 4.067), (4.648, 11.4, 4.067), (4.565, 11.52, 4.652), (4.516, 11.4, 4.639), (4.947, 11.4, 3.422), (4.897, 11.52, 3.417), (4.929, 11.4, 3.464), (4.891, 11.52, 3.432), (4.889, 11.4, 3.488), (4.878, 11.52, 3.44), (4.843, 11.4, 3.484), (4.862, 11.52, 3.438), (4.808, 11.4, 3.453), (4.851, 11.52, 3.428), (4.798, 11.4, 3.408), (4.847, 11.52, 3.413), (4.452, 11.4, 3.253), (4.416, 11.52, 3.22), (4.379, 11.52, 3.185), (4.343, 11.4, 3.151), (4.54, 11.4, 3.199), (4.526, 11.52, 3.152), (4.512, 11.52, 3.103), (4.496, 11.4, 3.055), (4.644, 11.4, 3.195), (4.656, 11.52, 3.148), (4.667, 11.52, 3.098), (4.677, 11.4, 3.049), (4.735, 11.4, 3.244), (4.77, 11.52, 3.209), (4.804, 11.52, 3.172), (4.837, 11.4, 3.134), (4.79, 11.4, 3.332), (4.838, 11.52, 3.319), (4.886, 11.52, 3.304), (4.933, 11.4, 3.288), (4.082, 11.52, 4.667), (4.034, 11.52, 4.681), (3.987, 11.4, 4.696), (4.13, 11.4, 4.652), (4.15, 11.52, 4.777), (4.116, 11.52, 4.814), (4.083, 11.4, 4.849), (4.185, 11.4, 4.74), (4.264, 11.52, 4.838), (4.253, 11.52, 4.887), (4.242, 11.4, 4.935), (4.276, 11.4, 4.788), (4.394, 11.52, 4.834), (4.408, 11.52, 4.882), (4.424, 11.4, 4.928), (4.38, 11.4, 4.785), (4.504, 11.52, 4.766), (4.541, 11.52, 4.8), (4.577, 11.4, 4.832), (4.468, 11.4, 4.73), (4.492, 11.4, 4.052), (4.522, 11.52, 4.012), (4.465, 11.4, 4.014), (4.513, 11.52, 4.0), (4.465, 11.4, 3.967), (4.513, 11.52, 3.984), (4.492, 11.4, 3.929), (4.522, 11.52, 3.971), (4.774, 11.4, 3.924), (4.753, 11.52, 3.969), (4.8, 11.4, 3.945), (4.762, 11.52, 3.976), (4.815, 11.4, 3.975), (4.767, 11.52, 3.986), (2.6, 11.4, 3.058), (2.633, 11.52, 3.095), (2.643, 11.4, 3.039), (2.647, 11.52, 3.089), (2.576, 11.4, 3.097), (2.625, 11.52, 3.108), (2.718, 11.4, 3.085), (2.673, 11.52, 3.104), (2.722, 11.4, 3.131), (2.674, 11.52, 3.12), (2.81, 11.52, 4.844), (2.81, 11.4, 4.794), (2.277, 11.52, 4.844), (2.34, 11.4, 4.794), (2.34, 11.4, 4.794), (2.688, 11.4, 3.05), (2.662, 11.52, 3.092), (2.221, 11.52, 4.864), (2.172, 11.4, 4.852), (2.245, 11.52, 4.895), (2.245, 11.4, 4.945), (2.81, 11.52, 4.895), (2.81, 11.4, 4.945), (2.854, 11.4, 4.809), (2.825, 11.52, 4.849), (2.881, 11.4, 4.846), (2.834, 11.52, 4.862), (2.881, 11.4, 4.893), (2.834, 11.52, 4.877), (2.854, 11.4, 4.93), (2.825, 11.52, 4.89), (2.213, 11.4, 4.937), (2.234, 11.52, 4.892), (2.186, 11.4, 4.916), (2.225, 11.52, 4.885), (2.172, 11.4, 4.886), (2.221, 11.52, 4.875)], [], [(0, 1, 2), (1, 3, 2), (4, 5, 6), (5, 7, 6), (8, 9, 10), (9, 11, 10), (12, 13, 14), (13, 15, 14), (16, 17, 18), (17, 19, 18), (20, 21, 22), (21, 23, 22), (24, 25, 20), (25, 21, 20), (25, 24, 26), (24, 27, 26), (22, 23, 27), (23, 26, 27), (28, 29, 30), (29, 31, 30), (32, 33, 34), (33, 35, 34), (36, 37, 38), (37, 39, 38), (40, 41, 42), (41, 43, 42), (44, 45, 46), (45, 47, 46), (48, 49, 50), (49, 51, 50), (49, 52, 51), (52, 53, 51), (52, 54, 53), (54, 55, 53), (54, 56, 55), (56, 57, 55), (56, 58, 57), (58, 59, 57), (58, 60, 59), (60, 61, 59), (60, 62, 61), (62, 63, 61), (62, 64, 63), (64, 65, 63), (64, 66, 65), (66, 67, 65), (66, 68, 67), (68, 69, 67), (68, 70, 69), (70, 71, 69), (70, 72, 71), (72, 73, 71), (72, 74, 73), (74, 75, 73), (74, 76, 75), (76, 77, 75), (76, 78, 77), (78, 79, 77), (78, 48, 79), (48, 50, 79), (80, 81, 82), (83, 80, 82), (84, 83, 82), (85, 84, 82), (86, 85, 82), (87, 86, 82), (88, 87, 82), (89, 88, 82), (90, 89, 82), (91, 90, 82), (92, 91, 82), (93, 92, 82), (94, 93, 82), (95, 94, 82), (96, 95, 82), (81, 96, 82), (97, 98, 99), (98, 100, 99), (100, 101, 99), (101, 102, 99), (102, 103, 99), (103, 104, 99), (104, 105, 99), (105, 106, 99), (106, 107, 99), (107, 108, 99), (108, 109, 99), (109, 110, 99), (110, 111, 99), (111, 112, 99), (112, 113, 99), (113, 97, 99), (114, 115, 116), (115, 117, 116), (118, 114, 119), (114, 116, 119), (120, 118, 121), (118, 119, 121), (122, 120, 123), (120, 121, 123), (124, 122, 125), (122, 123, 125), (126, 124, 127), (124, 125, 127), (128, 126, 129), (126, 127, 129), (130, 128, 131), (128, 129, 131), (132, 130, 133), (130, 131, 133), (134, 132, 135), (132, 133, 135), (136, 134, 137), (134, 135, 137), (138, 136, 139), (136, 137, 139), (140, 138, 141), (138, 139, 141), (142, 140, 143), (140, 141, 143), (144, 142, 145), (142, 143, 145), (115, 144, 117), (144, 145, 117), (146, 147, 148), (147, 149, 148), (147, 150, 149), (150, 151, 149), (150, 152, 151), (152, 153, 151), (152, 154, 153), (154, 155, 153), (154, 156, 155), (156, 157, 155), (156, 158, 157), (158, 159, 157), (158, 160, 159), (160, 161, 159), (160, 162, 161), (162, 163, 161), (162, 164, 163), (164, 165, 163), (164, 166, 165), (166, 167, 165), (166, 168, 167), (168, 169, 167), (168, 170, 169), (170, 171, 169), (170, 172, 171), (172, 173, 171), (172, 174, 173), (174, 175, 173), (174, 176, 175), (176, 177, 175), (176, 146, 177), (146, 148, 177), (178, 179, 180), (181, 178, 180), (182, 181, 180), (183, 182, 180), (184, 183, 180), (185, 184, 180), (186, 185, 180), (187, 186, 180), (188, 187, 180), (189, 188, 180), (190, 189, 180), (191, 190, 180), (192, 191, 180), (193, 192, 180), (194, 193, 180), (179, 194, 180), (195, 196, 197), (196, 198, 197), (198, 199, 197), (199, 200, 197), (200, 201, 197), (201, 202, 197), (202, 203, 197), (203, 204, 197), (204, 205, 197), (205, 206, 197), (206, 207, 197), (207, 208, 197), (208, 209, 197), (209, 210, 197), (210, 211, 197), (211, 195, 197), (212, 213, 214), (213, 215, 214), (216, 212, 217), (212, 214, 217), (218, 216, 219), (216, 217, 219), (220, 218, 221), (218, 219, 221), (222, 220, 223), (220, 221, 223), (224, 222, 225), (222, 223, 225), (226, 224, 227), (224, 225, 227), (228, 226, 229), (226, 227, 229), (230, 228, 231), (228, 229, 231), (232, 230, 233), (230, 231, 233), (234, 232, 235), (232, 233, 235), (236, 234, 237), (234, 235, 237), (238, 236, 239), (236, 237, 239), (240, 238, 241), (238, 239, 241), (242, 240, 243), (240, 241, 243), (213, 242, 215), (242, 243, 215), (244, 245, 246), (245, 247, 246), (246, 247, 248), (247, 249, 248), (248, 249, 250), (249, 251, 250), (250, 251, 252), (251, 253, 252), (252, 253, 254), (253, 255, 254), (254, 255, 256), (255, 257, 256), (256, 257, 258), (257, 259, 258), (258, 259, 260), (259, 261, 260), (260, 261, 262), (261, 263, 262), (262, 263, 264), (263, 265, 264), (264, 265, 266), (265, 267, 266), (266, 267, 268), (267, 269, 268), (268, 269, 270), (269, 271, 270), (270, 271, 272), (271, 273, 272), (272, 273, 274), (273, 275, 274), (274, 275, 244), (275, 245, 244), (276, 277, 278), (277, 279, 278), (280, 281, 276), (281, 277, 276), (280, 282, 281), (282, 283, 281), (282, 284, 283), (284, 285, 283), (286, 287, 284), (287, 285, 284), (288, 289, 286), (289, 287, 286), (290, 291, 288), (291, 289, 288), (290, 292, 291), (292, 293, 291), (292, 294, 293), (294, 295, 293), (296, 297, 294), (297, 295, 294), (298, 299, 296), (299, 297, 296), (300, 301, 298), (301, 299, 298), (302, 303, 300), (303, 301, 300), (304, 305, 302), (305, 303, 302), (306, 307, 304), (307, 305, 304), (306, 278, 307), (278, 279, 307), (308, 309, 310), (309, 311, 310), (312, 313, 314), (313, 315, 314), (310, 316, 308), (316, 317, 308), (318, 319, 312), (319, 313, 312), (320, 317, 321), (317, 316, 321), (319, 318, 322), (318, 323, 322), (322, 323, 324), (323, 325, 324), (326, 327, 328), (327, 329, 328), (328, 329, 330), (329, 331, 330), (325, 332, 324), (332, 333, 324), (332, 334, 333), (334, 335, 333), (336, 337, 338), (337, 339, 338), (334, 338, 335), (338, 339, 335), (311, 309, 315), (309, 314, 315), (320, 321, 326), (321, 327, 326), (336, 330, 337), (330, 331, 337), (340, 341, 342), (341, 343, 342), (344, 345, 346), (345, 347, 346), (348, 349, 350), (349, 351, 350), (352, 353, 354), (353, 355, 354), (356, 357, 358), (357, 359, 358), (360, 361, 362), (361, 363, 362), (364, 365, 366), (365, 367, 366), (368, 369, 370), (369, 371, 370), (372, 373, 374), (373, 375, 374), (376, 377, 378), (377, 379, 378), (380, 381, 382), (381, 383, 382), (384, 385, 386), (385, 387, 386), (388, 389, 390), (389, 391, 390), (392, 393, 394), (393, 395, 394), (396, 397, 398), (397, 399, 398), (400, 401, 402), (401, 403, 402), (404, 405, 406), (405, 407, 406), (408, 409, 410), (409, 411, 410), (412, 413, 414), (413, 415, 414), (416, 417, 418), (417, 419, 418), (420, 421, 422), (421, 423, 422), (424, 425, 426), (425, 427, 426), (428, 429, 430), (429, 431, 430), (432, 433, 434), (433, 435, 434), (436, 437, 438), (437, 439, 438), (440, 441, 442), (441, 443, 442), (444, 445, 446), (445, 447, 446), (448, 449, 450), (449, 451, 450), (452, 453, 454), (453, 455, 454), (456, 457, 458), (457, 459, 458), (460, 461, 462), (461, 463, 462), (464, 465, 466), (465, 467, 466), (468, 469, 470), (469, 471, 470), (470, 472, 473), (472, 474, 473), (473, 475, 476), (475, 477, 476), (478, 479, 480), (479, 481, 480), (480, 482, 483), (482, 484, 483), (483, 485, 486), (485, 487, 486), (488, 489, 490), (489, 491, 490), (492, 493, 494), (493, 495, 494), (496, 497, 498), (497, 499, 498), (500, 501, 499), (501, 498, 499), (502, 503, 500), (503, 501, 500), (469, 468, 504), (468, 505, 504), (506, 505, 503), (505, 501, 503), (507, 506, 502), (506, 503, 502), (498, 468, 496), (468, 470, 496), (504, 505, 507), (505, 506, 507), (468, 498, 505), (498, 501, 505), (489, 488, 508), (488, 509, 508), (508, 509, 510), (509, 511, 510), (510, 511, 512), (511, 513, 512), (512, 513, 514), (513, 515, 514), (514, 515, 487), (515, 486, 487), (488, 486, 509), (486, 515, 509), (509, 515, 511), (515, 513, 511), (490, 491, 516), (491, 517, 516), (516, 517, 518), (517, 519, 518), (518, 519, 520), (519, 521, 520), (520, 521, 492), (521, 493, 492), (483, 490, 518), (490, 516, 518), (483, 518, 492), (518, 520, 492), (476, 478, 473), (478, 480, 473), (480, 494, 473), (494, 522, 473), (494, 495, 522), (495, 523, 522), (522, 523, 524), (523, 525, 524), (483, 492, 480), (492, 494, 480), (486, 488, 483), (488, 490, 483), (479, 478, 526), (478, 527, 526), (526, 527, 528), (527, 529, 528), (528, 529, 530), (529, 531, 530), (530, 531, 532), (531, 533, 532), (532, 533, 477), (533, 476, 477), (478, 476, 527), (476, 533, 527), (527, 533, 529), (533, 531, 529), (473, 522, 470), (522, 524, 470), (497, 496, 534), (496, 535, 534), (534, 535, 536), (535, 537, 536), (536, 537, 538), (537, 539, 538), (538, 539, 525), (539, 524, 525), (470, 537, 496), (537, 535, 496), (470, 524, 537), (524, 539, 537), (540, 541, 542), (541, 543, 542), (544, 545, 546), (545, 547, 546), (548, 540, 549), (540, 542, 549), (550, 544, 551), (544, 546, 551), (552, 548, 553), (548, 549, 553), (554, 550, 555), (550, 551, 555), (548, 552, 556), (552, 557, 556), (540, 548, 558), (548, 556, 558), (541, 540, 559), (540, 558, 559), (556, 557, 560), (557, 561, 560), (558, 556, 562), (556, 560, 562), (559, 558, 563), (558, 562, 563), (560, 561, 564), (561, 565, 564), (562, 560, 566), (560, 564, 566), (563, 562, 567), (562, 566, 567), (564, 565, 568), (565, 569, 568), (566, 564, 570), (564, 568, 570), (567, 566, 571), (566, 570, 571), (568, 569, 572), (569, 573, 572), (570, 568, 574), (568, 572, 574), (571, 570, 575), (570, 574, 575), (572, 573, 551), (573, 555, 551), (574, 572, 546), (572, 551, 546), (575, 574, 547), (574, 546, 547), (550, 554, 576), (554, 577, 576), (544, 550, 578), (550, 576, 578), (545, 544, 579), (544, 578, 579), (576, 577, 580), (577, 581, 580), (578, 576, 582), (576, 580, 582), (579, 578, 583), (578, 582, 583), (580, 581, 584), (581, 585, 584), (582, 580, 586), (580, 584, 586), (583, 582, 587), (582, 586, 587), (584, 585, 588), (585, 589, 588), (586, 584, 590), (584, 588, 590), (587, 586, 591), (586, 590, 591), (588, 589, 592), (589, 593, 592), (590, 588, 594), (588, 592, 594), (591, 590, 595), (590, 594, 595), (592, 593, 549), (593, 553, 549), (594, 592, 542), (592, 549, 542), (595, 594, 543), (594, 542, 543), (596, 597, 598), (597, 599, 598), (600, 601, 602), (601, 603, 602), (604, 605, 606), (605, 607, 606), (608, 609, 610), (609, 611, 610), (612, 613, 614), (613, 615, 614), (614, 616, 617), (616, 618, 617), (602, 596, 600), (596, 598, 600), (619, 620, 621), (620, 622, 621), (621, 622, 623), (622, 624, 623), (623, 624, 625), (624, 626, 625), (625, 626, 627), (626, 628, 627), (627, 628, 629), (628, 630, 629), (620, 630, 622), (630, 628, 622), (622, 628, 624), (628, 626, 624), (599, 631, 598), (631, 632, 598), (598, 632, 600), (632, 633, 600), (600, 633, 601), (633, 634, 601), (631, 635, 632), (635, 636, 632), (632, 636, 633), (636, 637, 633), (633, 637, 634), (637, 638, 634), (635, 639, 636), (639, 640, 636), (636, 640, 637), (640, 641, 637), (637, 641, 638), (641, 642, 638), (639, 643, 640), (643, 644, 640), (640, 644, 641), (644, 645, 641), (641, 645, 642), (645, 646, 642), (643, 647, 644), (647, 648, 644), (644, 648, 645), (648, 649, 645), (645, 649, 646), (649, 650, 646), (650, 649, 619), (649, 620, 619), (649, 648, 620), (648, 630, 620), (648, 647, 630), (647, 629, 630), (596, 602, 651), (602, 652, 651), (602, 603, 652), (603, 653, 652), (597, 596, 654), (596, 651, 654), (651, 652, 655), (652, 656, 655), (652, 653, 656), (653, 657, 656), (654, 651, 658), (651, 655, 658), (655, 656, 659), (656, 660, 659), (656, 657, 660), (657, 661, 660), (658, 655, 662), (655, 659, 662), (659, 660, 663), (660, 664, 663), (660, 661, 664), (661, 665, 664), (662, 659, 666), (659, 663, 666), (663, 664, 667), (664, 668, 667), (664, 665, 668), (665, 669, 668), (666, 663, 670), (663, 667, 670), (667, 668, 617), (668, 604, 617), (668, 669, 604), (669, 605, 604), (670, 667, 618), (667, 617, 618), (613, 612, 671), (612, 672, 671), (671, 672, 673), (672, 674, 673), (673, 674, 675), (674, 676, 675), (675, 676, 677), (676, 678, 677), (677, 678, 611), (678, 610, 611), (612, 610, 672), (610, 678, 672), (672, 678, 674), (678, 676, 674), (609, 608, 679), (608, 680, 679), (679, 680, 681), (680, 682, 681), (681, 682, 683), (682, 684, 683), (683, 684, 607), (684, 606, 607), (684, 682, 606), (682, 614, 606), (614, 682, 608), (682, 680, 608), (608, 610, 614), (610, 612, 614), (617, 604, 614), (604, 606, 614), (685, 686, 687), (686, 688, 687), (689, 690, 685), (690, 686, 685), (691, 692, 693), (692, 694, 693), (695, 696, 697), (696, 698, 697), (697, 699, 694), (699, 693, 694), (687, 688, 700), (688, 701, 700), (690, 689, 702), (689, 703, 702), (704, 705, 706), (705, 707, 706), (690, 694, 686), (694, 692, 686), (700, 701, 691), (701, 692, 691), (694, 690, 697), (690, 702, 697), (696, 695, 708), (695, 709, 708), (708, 709, 710), (709, 711, 710), (710, 711, 712), (711, 713, 712), (712, 713, 714), (713, 715, 714), (714, 715, 707), (715, 706, 707), (695, 706, 709), (706, 715, 709), (709, 715, 711), (715, 713, 711), (701, 688, 692), (688, 686, 692), (705, 704, 716), (704, 717, 716), (716, 717, 718), (717, 719, 718), (718, 719, 720), (719, 721, 720), (720, 721, 703), (721, 702, 703), (697, 702, 719), (702, 721, 719), (697, 719, 704), (719, 717, 704), (697, 704, 695), (704, 706, 695), (722, 723, 724), (723, 725, 724), (724, 726, 727), (726, 728, 727), (727, 729, 730), (729, 731, 730), (732, 733, 734), (733, 735, 734), (734, 736, 737), (736, 738, 737), (737, 739, 740), (739, 741, 740), (742, 743, 744), (743, 745, 744), (746, 747, 748), (747, 749, 748), (750, 751, 752), (751, 753, 752), (754, 755, 753), (755, 752, 753), (756, 757, 754), (757, 755, 754), (723, 722, 758), (722, 759, 758), (760, 759, 757), (759, 755, 757), (761, 760, 756), (760, 757, 756), (752, 722, 750), (722, 724, 750), (758, 759, 761), (759, 760, 761), (722, 752, 759), (752, 755, 759), (743, 742, 762), (742, 763, 762), (762, 763, 764), (763, 765, 764), (764, 765, 766), (765, 767, 766), (766, 767, 768), (767, 769, 768), (768, 769, 741), (769, 740, 741), (742, 740, 763), (740, 769, 763), (763, 769, 765), (769, 767, 765), (744, 745, 770), (745, 771, 770), (770, 771, 772), (771, 773, 772), (772, 773, 774), (773, 775, 774), (774, 775, 746), (775, 747, 746), (737, 744, 772), (744, 770, 772), (737, 772, 746), (772, 774, 746), (730, 732, 727), (732, 734, 727), (734, 748, 727), (748, 776, 727), (748, 749, 776), (749, 777, 776), (776, 777, 778), (777, 779, 778), (737, 746, 734), (746, 748, 734), (740, 742, 737), (742, 744, 737), (733, 732, 780), (732, 781, 780), (780, 781, 782), (781, 783, 782), (782, 783, 784), (783, 785, 784), (784, 785, 786), (785, 787, 786), (786, 787, 731), (787, 730, 731), (732, 730, 781), (730, 787, 781), (781, 787, 783), (787, 785, 783), (727, 776, 724), (776, 778, 724), (751, 750, 788), (750, 789, 788), (788, 789, 790), (789, 791, 790), (790, 791, 792), (791, 793, 792), (792, 793, 779), (793, 778, 779), (724, 791, 750), (791, 789, 750), (724, 778, 791), (778, 793, 791), (794, 795, 796), (795, 797, 796), (798, 799, 800), (799, 801, 800), (802, 794, 803), (794, 796, 803), (804, 798, 805), (798, 800, 805), (806, 802, 807), (802, 803, 807), (808, 804, 809), (804, 805, 809), (802, 806, 810), (806, 811, 810), (794, 802, 812), (802, 810, 812), (795, 794, 813), (794, 812, 813), (810, 811, 814), (811, 815, 814), (812, 810, 816), (810, 814, 816), (813, 812, 817), (812, 816, 817), (814, 815, 818), (815, 819, 818), (816, 814, 820), (814, 818, 820), (817, 816, 821), (816, 820, 821), (818, 819, 822), (819, 823, 822), (820, 818, 824), (818, 822, 824), (821, 820, 825), (820, 824, 825), (822, 823, 826), (823, 827, 826), (824, 822, 828), (822, 826, 828), (825, 824, 829), (824, 828, 829), (826, 827, 805), (827, 809, 805), (828, 826, 800), (826, 805, 800), (829, 828, 801), (828, 800, 801), (804, 808, 830), (808, 831, 830), (798, 804, 832), (804, 830, 832), (799, 798, 833), (798, 832, 833), (830, 831, 834), (831, 835, 834), (832, 830, 836), (830, 834, 836), (833, 832, 837), (832, 836, 837), (834, 835, 838), (835, 839, 838), (836, 834, 840), (834, 838, 840), (837, 836, 841), (836, 840, 841), (838, 839, 842), (839, 843, 842), (840, 838, 844), (838, 842, 844), (841, 840, 845), (840, 844, 845), (842, 843, 846), (843, 847, 846), (844, 842, 848), (842, 846, 848), (845, 844, 849), (844, 848, 849), (846, 847, 803), (847, 807, 803), (848, 846, 796), (846, 803, 796), (849, 848, 797), (848, 796, 797), (850, 851, 852), (851, 853, 852), (854, 855, 856), (855, 857, 856), (858, 859, 860), (859, 861, 860), (862, 863, 864), (863, 865, 864), (866, 867, 868), (867, 869, 868), (868, 870, 871), (870, 872, 871), (856, 850, 854), (850, 852, 854), (873, 874, 875), (874, 876, 875), (875, 876, 877), (876, 878, 877), (877, 878, 879), (878, 880, 879), (879, 880, 881), (880, 882, 881), (881, 882, 883), (882, 884, 883), (874, 884, 876), (884, 882, 876), (876, 882, 878), (882, 880, 878), (853, 885, 852), (885, 886, 852), (852, 886, 854), (886, 887, 854), (854, 887, 855), (887, 888, 855), (885, 889, 886), (889, 890, 886), (886, 890, 887), (890, 891, 887), (887, 891, 888), (891, 892, 888), (889, 893, 890), (893, 894, 890), (890, 894, 891), (894, 895, 891), (891, 895, 892), (895, 896, 892), (893, 897, 894), (897, 898, 894), (894, 898, 895), (898, 899, 895), (895, 899, 896), (899, 900, 896), (897, 901, 898), (901, 902, 898), (898, 902, 899), (902, 903, 899), (899, 903, 900), (903, 904, 900), (904, 903, 873), (903, 874, 873), (903, 902, 874), (902, 884, 874), (902, 901, 884), (901, 883, 884), (850, 856, 905), (856, 906, 905), (856, 857, 906), (857, 907, 906), (851, 850, 908), (850, 905, 908), (905, 906, 909), (906, 910, 909), (906, 907, 910), (907, 911, 910), (908, 905, 912), (905, 909, 912), (909, 910, 913), (910, 914, 913), (910, 911, 914), (911, 915, 914), (912, 909, 916), (909, 913, 916), (913, 914, 917), (914, 918, 917), (914, 915, 918), (915, 919, 918), (916, 913, 920), (913, 917, 920), (917, 918, 921), (918, 922, 921), (918, 919, 922), (919, 923, 922), (920, 917, 924), (917, 921, 924), (921, 922, 871), (922, 858, 871), (922, 923, 858), (923, 859, 858), (924, 921, 872), (921, 871, 872), (867, 866, 925), (866, 926, 925), (925, 926, 927), (926, 928, 927), (927, 928, 929), (928, 930, 929), (929, 930, 931), (930, 932, 931), (931, 932, 865), (932, 864, 865), (866, 864, 926), (864, 932, 926), (926, 932, 928), (932, 930, 928), (863, 862, 933), (862, 934, 933), (933, 934, 935), (934, 936, 935), (935, 936, 937), (936, 938, 937), (937, 938, 861), (938, 860, 861), (938, 936, 860), (936, 868, 860), (868, 936, 862), (936, 934, 862), (862, 864, 868), (864, 866, 868), (871, 858, 868), (858, 860, 868), (939, 940, 941), (940, 942, 941), (943, 944, 939), (944, 940, 939), (945, 946, 947), (946, 948, 947), (949, 950, 951), (950, 952, 951), (951, 953, 948), (953, 947, 948), (941, 942, 954), (942, 955, 954), (944, 943, 956), (943, 957, 956), (958, 959, 960), (959, 961, 960), (944, 948, 940), (948, 946, 940), (954, 955, 945), (955, 946, 945), (948, 944, 951), (944, 956, 951), (950, 949, 962), (949, 963, 962), (962, 963, 964), (963, 965, 964), (964, 965, 966), (965, 967, 966), (966, 967, 968), (967, 969, 968), (968, 969, 961), (969, 960, 961), (949, 960, 963), (960, 969, 963), (963, 969, 965), (969, 967, 965), (955, 942, 946), (942, 940, 946), (959, 958, 970), (958, 971, 970), (970, 971, 972), (971, 973, 972), (972, 973, 974), (973, 975, 974), (974, 975, 957), (975, 956, 957), (951, 956, 973), (956, 975, 973), (951, 973, 958), (973, 971, 958), (951, 958, 949), (958, 960, 949), (976, 977, 978), (977, 979, 978), (978, 980, 981), (980, 982, 981), (981, 983, 984), (983, 985, 984), (986, 987, 988), (987, 989, 988), (988, 990, 991), (990, 992, 991), (991, 993, 994), (993, 995, 994), (996, 997, 998), (997, 999, 998), (1000, 1001, 1002), (1001, 1003, 1002), (1004, 1005, 1006), (1005, 1007, 1006), (1008, 1009, 1007), (1009, 1006, 1007), (1010, 1011, 1008), (1011, 1009, 1008), (977, 976, 1012), (976, 1013, 1012), (1014, 1013, 1011), (1013, 1009, 1011), (1015, 1014, 1010), (1014, 1011, 1010), (1006, 976, 1004), (976, 978, 1004), (1012, 1013, 1015), (1013, 1014, 1015), (976, 1006, 1013), (1006, 1009, 1013), (997, 996, 1016), (996, 1017, 1016), (1016, 1017, 1018), (1017, 1019, 1018), (1018, 1019, 1020), (1019, 1021, 1020), (1020, 1021, 1022), (1021, 1023, 1022), (1022, 1023, 995), (1023, 994, 995), (996, 994, 1017), (994, 1023, 1017), (1017, 1023, 1019), (1023, 1021, 1019), (998, 999, 1024), (999, 1025, 1024), (1024, 1025, 1026), (1025, 1027, 1026), (1026, 1027, 1028), (1027, 1029, 1028), (1028, 1029, 1000), (1029, 1001, 1000), (991, 998, 1026), (998, 1024, 1026), (991, 1026, 1000), (1026, 1028, 1000), (984, 986, 981), (986, 988, 981), (988, 1002, 981), (1002, 1030, 981), (1002, 1003, 1030), (1003, 1031, 1030), (1030, 1031, 1032), (1031, 1033, 1032), (991, 1000, 988), (1000, 1002, 988), (994, 996, 991), (996, 998, 991), (987, 986, 1034), (986, 1035, 1034), (1034, 1035, 1036), (1035, 1037, 1036), (1036, 1037, 1038), (1037, 1039, 1038), (1038, 1039, 1040), (1039, 1041, 1040), (1040, 1041, 985), (1041, 984, 985), (986, 984, 1035), (984, 1041, 1035), (1035, 1041, 1037), (1041, 1039, 1037), (981, 1030, 978), (1030, 1032, 978), (1005, 1004, 1042), (1004, 1043, 1042), (1042, 1043, 1044), (1043, 1045, 1044), (1044, 1045, 1046), (1045, 1047, 1046), (1046, 1047, 1033), (1047, 1032, 1033), (978, 1045, 1004), (1045, 1043, 1004), (978, 1032, 1045), (1032, 1047, 1045), (1048, 1049, 1050), (1049, 1051, 1050), (1052, 1053, 1054), (1053, 1055, 1054), (1056, 1048, 1057), (1048, 1050, 1057), (1058, 1052, 1059), (1052, 1054, 1059), (1060, 1056, 1061), (1056, 1057, 1061), (1062, 1058, 1063), (1058, 1059, 1063), (1056, 1060, 1064), (1060, 1065, 1064), (1048, 1056, 1066), (1056, 1064, 1066), (1049, 1048, 1067), (1048, 1066, 1067), (1064, 1065, 1068), (1065, 1069, 1068), (1066, 1064, 1070), (1064, 1068, 1070), (1067, 1066, 1071), (1066, 1070, 1071), (1068, 1069, 1072), (1069, 1073, 1072), (1070, 1068, 1074), (1068, 1072, 1074), (1071, 1070, 1075), (1070, 1074, 1075), (1072, 1073, 1076), (1073, 1077, 1076), (1074, 1072, 1078), (1072, 1076, 1078), (1075, 1074, 1079), (1074, 1078, 1079), (1076, 1077, 1080), (1077, 1081, 1080), (1078, 1076, 1082), (1076, 1080, 1082), (1079, 1078, 1083), (1078, 1082, 1083), (1080, 1081, 1059), (1081, 1063, 1059), (1082, 1080, 1054), (1080, 1059, 1054), (1083, 1082, 1055), (1082, 1054, 1055), (1058, 1062, 1084), (1062, 1085, 1084), (1052, 1058, 1086), (1058, 1084, 1086), (1053, 1052, 1087), (1052, 1086, 1087), (1084, 1085, 1088), (1085, 1089, 1088), (1086, 1084, 1090), (1084, 1088, 1090), (1087, 1086, 1091), (1086, 1090, 1091), (1088, 1089, 1092), (1089, 1093, 1092), (1090, 1088, 1094), (1088, 1092, 1094), (1091, 1090, 1095), (1090, 1094, 1095), (1092, 1093, 1096), (1093, 1097, 1096), (1094, 1092, 1098), (1092, 1096, 1098), (1095, 1094, 1099), (1094, 1098, 1099), (1096, 1097, 1100), (1097, 1101, 1100), (1098, 1096, 1102), (1096, 1100, 1102), (1099, 1098, 1103), (1098, 1102, 1103), (1100, 1101, 1057), (1101, 1061, 1057), (1102, 1100, 1050), (1100, 1057, 1050), (1103, 1102, 1051), (1102, 1050, 1051), (1104, 1105, 1106), (1105, 1107, 1106), (1108, 1109, 1110), (1109, 1111, 1110), (1112, 1113, 1114), (1113, 1115, 1114), (1116, 1117, 1118), (1117, 1119, 1118), (1120, 1121, 1122), (1121, 1123, 1122), (1122, 1124, 1125), (1124, 1126, 1125), (1110, 1104, 1108), (1104, 1106, 1108), (1127, 1128, 1129), (1128, 1130, 1129), (1129, 1130, 1131), (1130, 1132, 1131), (1131, 1132, 1133), (1132, 1134, 1133), (1133, 1134, 1135), (1134, 1136, 1135), (1135, 1136, 1137), (1136, 1138, 1137), (1128, 1138, 1130), (1138, 1136, 1130), (1130, 1136, 1132), (1136, 1134, 1132), (1107, 1139, 1106), (1139, 1140, 1106), (1106, 1140, 1108), (1140, 1141, 1108), (1108, 1141, 1109), (1141, 1142, 1109), (1139, 1143, 1140), (1143, 1144, 1140), (1140, 1144, 1141), (1144, 1145, 1141), (1141, 1145, 1142), (1145, 1146, 1142), (1143, 1147, 1144), (1147, 1148, 1144), (1144, 1148, 1145), (1148, 1149, 1145), (1145, 1149, 1146), (1149, 1150, 1146), (1147, 1151, 1148), (1151, 1152, 1148), (1148, 1152, 1149), (1152, 1153, 1149), (1149, 1153, 1150), (1153, 1154, 1150), (1151, 1155, 1152), (1155, 1156, 1152), (1152, 1156, 1153), (1156, 1157, 1153), (1153, 1157, 1154), (1157, 1158, 1154), (1158, 1157, 1127), (1157, 1128, 1127), (1157, 1156, 1128), (1156, 1138, 1128), (1156, 1155, 1138), (1155, 1137, 1138), (1104, 1110, 1159), (1110, 1160, 1159), (1110, 1111, 1160), (1111, 1161, 1160), (1105, 1104, 1162), (1104, 1159, 1162), (1159, 1160, 1163), (1160, 1164, 1163), (1160, 1161, 1164), (1161, 1165, 1164), (1162, 1159, 1166), (1159, 1163, 1166), (1163, 1164, 1167), (1164, 1168, 1167), (1164, 1165, 1168), (1165, 1169, 1168), (1166, 1163, 1170), (1163, 1167, 1170), (1167, 1168, 1171), (1168, 1172, 1171), (1168, 1169, 1172), (1169, 1173, 1172), (1170, 1167, 1174), (1167, 1171, 1174), (1171, 1172, 1175), (1172, 1176, 1175), (1172, 1173, 1176), (1173, 1177, 1176), (1174, 1171, 1178), (1171, 1175, 1178), (1175, 1176, 1125), (1176, 1112, 1125), (1176, 1177, 1112), (1177, 1113, 1112), (1178, 1175, 1126), (1175, 1125, 1126), (1121, 1120, 1179), (1120, 1180, 1179), (1179, 1180, 1181), (1180, 1182, 1181), (1181, 1182, 1183), (1182, 1184, 1183), (1183, 1184, 1185), (1184, 1186, 1185), (1185, 1186, 1119), (1186, 1118, 1119), (1120, 1118, 1180), (1118, 1186, 1180), (1180, 1186, 1182), (1186, 1184, 1182), (1117, 1116, 1187), (1116, 1188, 1187), (1187, 1188, 1189), (1188, 1190, 1189), (1189, 1190, 1191), (1190, 1192, 1191), (1191, 1192, 1115), (1192, 1114, 1115), (1192, 1190, 1114), (1190, 1122, 1114), (1122, 1190, 1116), (1190, 1188, 1116), (1116, 1118, 1122), (1118, 1120, 1122), (1125, 1112, 1122), (1112, 1114, 1122), (1193, 1194, 1195), (1194, 1196, 1195), (1197, 1198, 1193), (1198, 1194, 1193), (1199, 1200, 1201), (1200, 1202, 1201), (1203, 1204, 1205), (1204, 1206, 1205), (1205, 1207, 1202), (1207, 1201, 1202), (1195, 1196, 1208), (1196, 1209, 1208), (1198, 1197, 1210), (1197, 1211, 1210), (1212, 1213, 1214), (1213, 1215, 1214), (1198, 1202, 1194), (1202, 1200, 1194), (1208, 1209, 1199), (1209, 1200, 1199), (1202, 1198, 1205), (1198, 1210, 1205), (1204, 1203, 1216), (1203, 1217, 1216), (1216, 1217, 1218), (1217, 1219, 1218), (1218, 1219, 1220), (1219, 1221, 1220), (1220, 1221, 1222), (1221, 1223, 1222), (1222, 1223, 1215), (1223, 1214, 1215), (1203, 1214, 1217), (1214, 1223, 1217), (1217, 1223, 1219), (1223, 1221, 1219), (1209, 1196, 1200), (1196, 1194, 1200), (1213, 1212, 1224), (1212, 1225, 1224), (1224, 1225, 1226), (1225, 1227, 1226), (1226, 1227, 1228), (1227, 1229, 1228), (1228, 1229, 1211), (1229, 1210, 1211), (1205, 1210, 1227), (1210, 1229, 1227), (1205, 1227, 1212), (1227, 1225, 1212), (1205, 1212, 1203), (1212, 1214, 1203), (1230, 1231, 1232), (1231, 1233, 1232), (1232, 1234, 1235), (1234, 1236, 1235), (1235, 1237, 1238), (1237, 1239, 1238), (1240, 1241, 1242), (1241, 1243, 1242), (1242, 1244, 1245), (1244, 1246, 1245), (1245, 1247, 1248), (1247, 1249, 1248), (1250, 1251, 1252), (1251, 1253, 1252), (1254, 1255, 1256), (1255, 1257, 1256), (1258, 1259, 1260), (1259, 1261, 1260), (1262, 1263, 1261), (1263, 1260, 1261), (1264, 1265, 1262), (1265, 1263, 1262), (1231, 1230, 1266), (1230, 1267, 1266), (1268, 1267, 1265), (1267, 1263, 1265), (1269, 1268, 1264), (1268, 1265, 1264), (1260, 1230, 1258), (1230, 1232, 1258), (1266, 1267, 1269), (1267, 1268, 1269), (1230, 1260, 1267), (1260, 1263, 1267), (1251, 1250, 1270), (1250, 1271, 1270), (1270, 1271, 1272), (1271, 1273, 1272), (1272, 1273, 1274), (1273, 1275, 1274), (1274, 1275, 1276), (1275, 1277, 1276), (1276, 1277, 1249), (1277, 1248, 1249), (1250, 1248, 1271), (1248, 1277, 1271), (1271, 1277, 1273), (1277, 1275, 1273), (1252, 1253, 1278), (1253, 1279, 1278), (1278, 1279, 1280), (1279, 1281, 1280), (1280, 1281, 1282), (1281, 1283, 1282), (1282, 1283, 1254), (1283, 1255, 1254), (1245, 1252, 1280), (1252, 1278, 1280), (1245, 1280, 1254), (1280, 1282, 1254), (1238, 1240, 1235), (1240, 1242, 1235), (1242, 1256, 1235), (1256, 1284, 1235), (1256, 1257, 1284), (1257, 1285, 1284), (1284, 1285, 1286), (1285, 1287, 1286), (1245, 1254, 1242), (1254, 1256, 1242), (1248, 1250, 1245), (1250, 1252, 1245), (1241, 1240, 1288), (1240, 1289, 1288), (1288, 1289, 1290), (1289, 1291, 1290), (1290, 1291, 1292), (1291, 1293, 1292), (1292, 1293, 1294), (1293, 1295, 1294), (1294, 1295, 1239), (1295, 1238, 1239), (1240, 1238, 1289), (1238, 1295, 1289), (1289, 1295, 1291), (1295, 1293, 1291), (1235, 1284, 1232), (1284, 1286, 1232), (1259, 1258, 1296), (1258, 1297, 1296), (1296, 1297, 1298), (1297, 1299, 1298), (1298, 1299, 1300), (1299, 1301, 1300), (1300, 1301, 1287), (1301, 1286, 1287), (1232, 1299, 1258), (1299, 1297, 1258), (1232, 1286, 1299), (1286, 1301, 1299), (1302, 1303, 1304), (1303, 1305, 1304), (1306, 1307, 1308), (1307, 1309, 1308), (1310, 1302, 1311), (1302, 1304, 1311), (1312, 1306, 1313), (1306, 1308, 1313), (1314, 1310, 1315), (1310, 1311, 1315), (1316, 1312, 1317), (1312, 1313, 1317), (1310, 1314, 1318), (1314, 1319, 1318), (1302, 1310, 1320), (1310, 1318, 1320), (1303, 1302, 1321), (1302, 1320, 1321), (1318, 1319, 1322), (1319, 1323, 1322), (1320, 1318, 1324), (1318, 1322, 1324), (1321, 1320, 1325), (1320, 1324, 1325), (1322, 1323, 1326), (1323, 1327, 1326), (1324, 1322, 1328), (1322, 1326, 1328), (1325, 1324, 1329), (1324, 1328, 1329), (1326, 1327, 1330), (1327, 1331, 1330), (1328, 1326, 1332), (1326, 1330, 1332), (1329, 1328, 1333), (1328, 1332, 1333), (1330, 1331, 1334), (1331, 1335, 1334), (1332, 1330, 1336), (1330, 1334, 1336), (1333, 1332, 1337), (1332, 1336, 1337), (1334, 1335, 1313), (1335, 1317, 1313), (1336, 1334, 1308), (1334, 1313, 1308), (1337, 1336, 1309), (1336, 1308, 1309), (1312, 1316, 1338), (1316, 1339, 1338), (1306, 1312, 1340), (1312, 1338, 1340), (1307, 1306, 1341), (1306, 1340, 1341), (1338, 1339, 1342), (1339, 1343, 1342), (1340, 1338, 1344), (1338, 1342, 1344), (1341, 1340, 1345), (1340, 1344, 1345), (1342, 1343, 1346), (1343, 1347, 1346), (1344, 1342, 1348), (1342, 1346, 1348), (1345, 1344, 1349), (1344, 1348, 1349), (1346, 1347, 1350), (1347, 1351, 1350), (1348, 1346, 1352), (1346, 1350, 1352), (1349, 1348, 1353), (1348, 1352, 1353), (1350, 1351, 1354), (1351, 1355, 1354), (1352, 1350, 1356), (1350, 1354, 1356), (1353, 1352, 1357), (1352, 1356, 1357), (1354, 1355, 1311), (1355, 1315, 1311), (1356, 1354, 1304), (1354, 1311, 1304), (1357, 1356, 1305), (1356, 1304, 1305), (1358, 1359, 1360), (1359, 1361, 1360), (1362, 1363, 1364), (1363, 1365, 1364), (1366, 1367, 1368), (1367, 1369, 1368), (1370, 1371, 1372), (1371, 1373, 1372), (1374, 1375, 1376), (1375, 1377, 1376), (1376, 1378, 1379), (1378, 1380, 1379), (1364, 1358, 1362), (1358, 1360, 1362), (1381, 1382, 1383), (1382, 1384, 1383), (1383, 1384, 1385), (1384, 1386, 1385), (1385, 1386, 1387), (1386, 1388, 1387), (1387, 1388, 1389), (1388, 1390, 1389), (1389, 1390, 1391), (1390, 1392, 1391), (1382, 1392, 1384), (1392, 1390, 1384), (1384, 1390, 1386), (1390, 1388, 1386), (1361, 1393, 1360), (1393, 1394, 1360), (1360, 1394, 1362), (1394, 1395, 1362), (1362, 1395, 1363), (1395, 1396, 1363), (1393, 1397, 1394), (1397, 1398, 1394), (1394, 1398, 1395), (1398, 1399, 1395), (1395, 1399, 1396), (1399, 1400, 1396), (1397, 1401, 1398), (1401, 1402, 1398), (1398, 1402, 1399), (1402, 1403, 1399), (1399, 1403, 1400), (1403, 1404, 1400), (1401, 1405, 1402), (1405, 1406, 1402), (1402, 1406, 1403), (1406, 1407, 1403), (1403, 1407, 1404), (1407, 1408, 1404), (1405, 1409, 1406), (1409, 1410, 1406), (1406, 1410, 1407), (1410, 1411, 1407), (1407, 1411, 1408), (1411, 1412, 1408), (1412, 1411, 1381), (1411, 1382, 1381), (1411, 1410, 1382), (1410, 1392, 1382), (1410, 1409, 1392), (1409, 1391, 1392), (1358, 1364, 1413), (1364, 1414, 1413), (1364, 1365, 1414), (1365, 1415, 1414), (1359, 1358, 1416), (1358, 1413, 1416), (1413, 1414, 1417), (1414, 1418, 1417), (1414, 1415, 1418), (1415, 1419, 1418), (1416, 1413, 1420), (1413, 1417, 1420), (1417, 1418, 1421), (1418, 1422, 1421), (1418, 1419, 1422), (1419, 1423, 1422), (1420, 1417, 1424), (1417, 1421, 1424), (1421, 1422, 1425), (1422, 1426, 1425), (1422, 1423, 1426), (1423, 1427, 1426), (1424, 1421, 1428), (1421, 1425, 1428), (1425, 1426, 1429), (1426, 1430, 1429), (1426, 1427, 1430), (1427, 1431, 1430), (1428, 1425, 1432), (1425, 1429, 1432), (1429, 1430, 1379), (1430, 1366, 1379), (1430, 1431, 1366), (1431, 1367, 1366), (1432, 1429, 1380), (1429, 1379, 1380), (1375, 1374, 1433), (1374, 1434, 1433), (1433, 1434, 1435), (1434, 1436, 1435), (1435, 1436, 1437), (1436, 1438, 1437), (1437, 1438, 1439), (1438, 1440, 1439), (1439, 1440, 1373), (1440, 1372, 1373), (1374, 1372, 1434), (1372, 1440, 1434), (1434, 1440, 1436), (1440, 1438, 1436), (1371, 1370, 1441), (1370, 1442, 1441), (1441, 1442, 1443), (1442, 1444, 1443), (1443, 1444, 1445), (1444, 1446, 1445), (1445, 1446, 1369), (1446, 1368, 1369), (1446, 1444, 1368), (1444, 1376, 1368), (1376, 1444, 1370), (1444, 1442, 1370), (1370, 1372, 1376), (1372, 1374, 1376), (1379, 1366, 1376), (1366, 1368, 1376), (1447, 1448, 1449), (1448, 1450, 1449), (1451, 1452, 1447), (1452, 1448, 1447), (1453, 1454, 1455), (1454, 1456, 1455), (1457, 1458, 1459), (1458, 1460, 1459), (1459, 1461, 1456), (1461, 1455, 1456), (1449, 1450, 1462), (1450, 1463, 1462), (1452, 1451, 1464), (1451, 1465, 1464), (1466, 1467, 1468), (1467, 1469, 1468), (1452, 1456, 1448), (1456, 1454, 1448), (1462, 1463, 1453), (1463, 1454, 1453), (1456, 1452, 1459), (1452, 1464, 1459), (1458, 1457, 1470), (1457, 1471, 1470), (1470, 1471, 1472), (1471, 1473, 1472), (1472, 1473, 1474), (1473, 1475, 1474), (1474, 1475, 1476), (1475, 1477, 1476), (1476, 1477, 1469), (1477, 1468, 1469), (1457, 1468, 1471), (1468, 1477, 1471), (1471, 1477, 1473), (1477, 1475, 1473), (1463, 1450, 1454), (1450, 1448, 1454), (1467, 1466, 1478), (1466, 1479, 1478), (1478, 1479, 1480), (1479, 1481, 1480), (1480, 1481, 1482), (1481, 1483, 1482), (1482, 1483, 1465), (1483, 1464, 1465), (1459, 1464, 1481), (1464, 1483, 1481), (1459, 1481, 1466), (1481, 1479, 1466), (1459, 1466, 1457), (1466, 1468, 1457)])
me_part_000.materials.append(mat_color_194_001)
me_part_000.use_remesh_preserve_volume = False
me_part_000.use_remesh_preserve_attributes = False
me_part_000.use_mirror_vertex_groups = False
me_part_000.update()

# ---- objects
ob_render_object = bpy.data.objects.new('render_object', me_part_000)
ob_lamp = bpy.data.objects.new('Lamp', light_lamp)
ob_camera = bpy.data.objects.new('Camera', cam_camera)

# ---- transforms, parenting, visibility, modifiers, constraints
ob_render_object.location = (0.0, 0.0, 0.0)
ob_render_object.rotation_euler = (5.969, 5.969, 5.969)
ob_render_object.scale = (0.07, 0.07, 0.07)
ob_render_object.lineart.crease_threshold = 0.0
ob_lamp.location = (0.0, 0.0, 10.0)
ob_lamp.rotation_euler = (4.171, 0.01396, -0.2112)
ob_lamp.lock_rotations_4d = False
ob_lamp.empty_display_type = 'ARROWS'
ob_lamp.color = (0.0, 0.0, 0.0, 0.0)
ob_lamp.lineart.crease_threshold = 0.0
ob_camera.location = (0.0, 0.0, 10.0)
ob_camera.lock_rotations_4d = False
ob_camera.empty_display_type = 'ARROWS'
ob_camera.color = (0.0, 0.0, 0.0, 0.0)
ob_camera.display_type = 'WIRE'
ob_camera.lineart.crease_threshold = 0.0

# ---- collection membership
col_collection_1.objects.link(ob_render_object)
col_collection_1.objects.link(ob_lamp)
col_collection_1.objects.link(ob_camera)

# ---- scene / render settings (as saved in the file)
scene.camera = ob_camera
scene.frame_start = 1; scene.frame_end = 250; scene.frame_set(1)
scene.render.engine = 'BLENDER_EEVEE_NEXT'
scene.render.resolution_percentage = 50
scene.render.dither_intensity = 0.0
scene.cycles.use_denoising = False
scene.cycles.samples = 128
scene.cycles.sampling_pattern = 'TABULATED_SOBOL'
scene.cycles.use_adaptive_sampling = False
scene.cycles.use_light_tree = False
scene.cycles.blur_glossy = 0.0
scene.cycles.sample_clamp_indirect = 0.0
scene.view_settings.view_transform = 'Standard'
bpy.context.view_layer.update()
